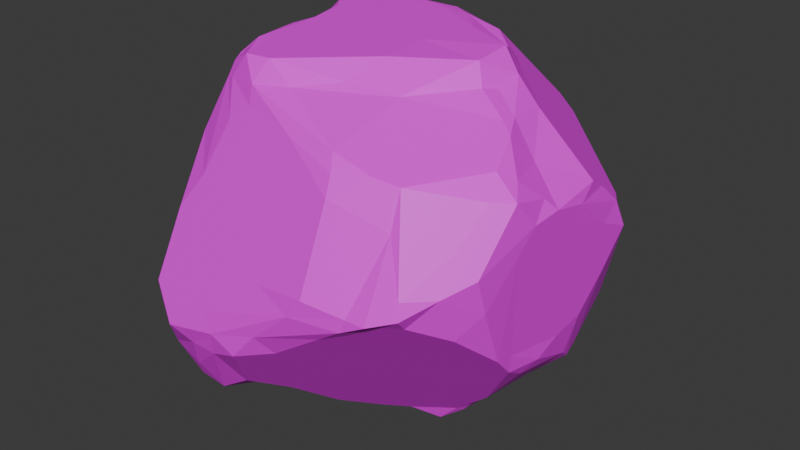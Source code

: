 # Source: SM_Env_Rock_04.blend  (saved by Blender 4.5.88; exported with 4.5.12 LTS)
import bpy
from mathutils import Matrix  # noqa: F401  (used for matrix-valued properties, if any)

bpy.ops.wm.read_factory_settings(use_empty=True)
scene = bpy.context.scene
scene.name = 'Scene'

# ---- collections
col_sm_env_rock_04 = bpy.data.collections.new('SM_Env_Rock_04'); scene.collection.children.link(col_sm_env_rock_04)

# ---- images (referenced by path relative to the original .blend; pixels are not part of the script)
import os
ASSET_DIR = os.environ.get("B2B_ASSET_DIR", "")  # directory of the original .blend (textures are referenced by path, not embedded)
HERE = os.path.dirname(os.path.abspath(__file__))  # packed textures are extracted next to this script under _unpacked/

def load_image(name, relpath, width, height, colorspace="sRGB"):
    """Load a texture the original file referenced (path relative to the .blend, or extracted next to this script)."""
    p = next((c for c in (os.path.join(HERE, relpath), os.path.join(ASSET_DIR, relpath)) if relpath and os.path.exists(c)), "")
    if p:
        img = bpy.data.images.load(p, check_existing=True)
        img.name = name
    else:  # same state as the original file: an image datablock whose file is absent (Cycles renders it pink)
        img = bpy.data.images.new(name, width, height)
        img.source = "FILE"
        img.filepath = "//" + (relpath or name)
    img.colorspace_settings.name = colorspace
    return img
img_file273 = load_image('file273', 'PolygonNatureBiomes_Texture_01_Justin.psd', 1024, 1024, 'sRGB')

# ---- materials (node trees are filled in below, after node groups)
mat_nature16 = bpy.data.materials.new('Nature16')
mat_nature16.diffuse_color = (1.0, 1.0, 1.0, 1.0)
mat_nature16.roughness = 0.5528

# ---- material node trees
mat_nature16.use_nodes = True; mat_nature16.node_tree.nodes.clear()
_N = mat_nature16.node_tree.nodes; _L = mat_nature16.node_tree.links
n0 = _N.new('ShaderNodeBsdfPrincipled'); n0.name = 'Principled BSDF'; n0.location = (-200, 100)
n0.inputs[2].default_value = 0.5528
n0.inputs[27].default_value = (0.0, 0.0, 0.0, 1.0)
n0.inputs[28].default_value = 1.0
n1 = _N.new('ShaderNodeOutputMaterial'); n1.name = 'Material Output'; n1.location = (200, 100)
n2 = _N.new('ShaderNodeNormalMap'); n2.name = 'Normal Map'; n2.location = (-600, -600)
n2.label = 'Normal/Map'
n3 = _N.new('ShaderNodeTexImage'); n3.name = 'Image Texture'; n3.location = (-600, 300)
n3.image = img_file273
_L.new(n0.outputs[0], n1.inputs[0])
_L.new(n2.outputs[0], n0.inputs[5])
_L.new(n3.outputs[0], n0.inputs[0])
n1.is_active_output = True

# ---- world
world_world = bpy.data.worlds.new('World'); scene.world = world_world
world_world.use_nodes = True; world_world.node_tree.nodes.clear()
_N = world_world.node_tree.nodes; _L = world_world.node_tree.links
n0 = _N.new('ShaderNodeOutputWorld'); n0.name = 'World Output'; n0.location = (200, 100)
n1 = _N.new('ShaderNodeBackground'); n1.name = 'Background'; n1.location = (-200, 100)
n1.inputs[0].default_value = (0.05088, 0.05088, 0.05088, 1.0)
_L.new(n1.outputs[0], n0.inputs[0])
n0.is_active_output = True
world_world.color = (0.05088, 0.05088, 0.05088)
world_world.sun_shadow_jitter_overblur = 0.0

# ---- meshes
me_mesh = bpy.data.meshes.new('Mesh')
me_mesh.from_pydata([(95.28, -54.67, 43.02), (4.506, 188.3, -117.5), (151.8, 194.6, 42.49), (-92.83, 223.7, -80.81), (-75.75, 231.1, 127.0), (64.32, 115.5, 202.6), (-87.34, 252.5, 21.34), (-42.33, 252.8, -78.98), (47.94, 250.2, -56.15), (117.0, 172.4, -74.28), (-11.86, 32.25, -117.6), (80.61, 30.28, -126.9), (-42.54, -18.21, -100.0), (24.32, -54.67, -51.06), (138.7, 15.64, -100.4), (41.54, -52.82, 82.6), (-145.8, -4.336, 43.25), (145.9, -5.076, 11.09), (177.6, 101.6, -17.0), (-122.7, 117.9, -70.69), (-123.8, 214.2, -66.37), (-93.71, 250.8, 40.99), (-98.39, -15.1, 175.1), (-60.37, 29.38, 202.9), (14.52, 65.59, 205.0), (-105.7, 181.4, 134.2), (63.29, 202.0, 165.6), (88.65, 257.4, -6.708), (154.8, 159.5, 141.6), (-36.36, 89.05, -109.6), (55.42, -42.69, -44.09), (68.62, 180.3, -124.1), (-76.35, -45.85, -57.81), (12.26, -21.6, -112.2), (133.1, 63.53, -108.1), (144.3, -1.861, -42.87), (130.3, -24.33, 2.716), (39.65, -60.66, -13.62), (77.54, -66.05, 52.03), (-10.71, -57.32, 23.95), (62.79, -33.36, 87.2), (-100.2, -31.47, 11.32), (-137.6, 8.862, -48.5), (117.6, -8.288, 74.51), (100.9, -25.66, 68.86), (171.1, 129.5, -55.28), (180.2, 114.4, -51.87), (169.1, 53.83, 85.86), (-106.5, 109.4, -90.75), (-136.8, 33.81, -45.28), (-125.3, 45.43, -63.86), (-127.2, 33.28, 146.5), (-84.93, 229.0, 122.9), (-134.8, 52.57, 60.95), (-122.3, 180.1, 1.517), (-118.3, 153.9, -80.43), (-130.8, 213.3, -50.18), (172.2, 142.2, 136.9), (-117.9, -5.161, 151.4), (-128.3, -15.7, 81.53), (-124.8, 35.22, 175.7), (-117.8, 38.4, 185.2), (-82.76, 39.34, 207.2), (-40.52, 66.96, 203.6), (-36.05, 28.41, 202.4), (15.41, 108.4, 196.9), (72.16, 82.09, 193.6), (61.57, 46.86, 166.4), (139.8, 118.6, 184.3), (-119.3, 87.33, 142.4), (113.4, 200.0, 149.2), (101.1, 238.0, 40.13), (-38.42, 252.7, 121.9), (138.0, 132.7, 181.3), (130.6, 222.9, 39.6), (39.52, 256.4, -30.87), (92.42, 230.2, -27.44), (106.2, 239.6, 0.07666), (-12.24, 253.2, -77.99), (-18.21, 229.3, -85.5), (158.7, 178.7, -13.72), (78.99, 57.3, -140.6), (169.1, 138.7, -54.43), (12.91, 66.38, -123.1), (-102.3, 169.0, -89.79), (11.42, -46.78, 109.0), (-138.6, 14.49, 77.97), (180.0, 128.4, -19.59), (176.8, 124.1, 43.08), (-2.873, -67.97, -56.2), (17.45, -43.44, -92.28), (-110.8, -34.82, -52.12), (-69.32, -18.68, -83.12), (18.7, -38.4, -105.0), (-2.627, -30.81, -101.6), (-96.11, 60.61, -94.84), (-24.59, -4.37, -115.4), (-62.56, 5.975, -105.1), (156.9, 3.92, -28.22), (116.4, 38.55, -115.6), (54.05, -27.43, -89.5), (119.2, 60.75, -121.0), (95.48, -17.31, -63.5), (19.27, -67.3, 15.44), (31.03, -58.19, -32.12), (81.78, -47.69, 5.169), (78.41, -59.0, 33.02), (62.59, -69.24, 41.32), (28.03, -68.45, 36.86), (57.81, -65.04, 22.96), (37.07, -59.12, 74.37), (10.2, -60.25, 57.05), (44.47, -29.32, 103.6), (93.86, -50.02, 49.82), (59.49, -53.32, 69.94), (-10.94, -61.42, -16.47), (-141.6, -21.02, -8.93), (-133.0, -19.46, 31.29), (-145.5, -5.619, 11.58), (-144.8, 0.3025, -15.5), (-141.9, -10.24, 60.6), (-38.14, -38.9, 121.7), (-68.26, -30.07, 118.8), (-22.1, -47.63, 84.28), (-121.5, -20.74, 52.63), (-94.08, -26.59, 76.6), (151.8, 34.94, 93.48), (154.7, 19.21, 76.13), (159.0, 46.24, 99.64), (115.3, -30.46, 42.27), (165.3, 13.09, 2.792), (127.9, -20.05, 56.01), (170.7, 33.31, 50.57), (167.9, 38.52, 86.08), (164.8, 25.12, 64.82), (131.1, 30.25, 102.9), (67.21, -8.265, 108.7), (80.31, 20.69, 128.1), (134.9, -15.43, -16.55), (161.0, 2.031, -10.18), (172.7, 49.61, -5.001), (176.9, 170.5, -1.839), (177.4, 118.3, 19.05), (128.0, 74.91, -116.0), (174.5, 159.5, -19.59), (176.7, 139.4, -41.77), (176.7, 82.8, -31.27), (179.4, 148.6, 31.59), (158.4, 91.33, 144.1), (-128.4, 172.2, -37.3), (-134.4, 76.66, -47.99), (-148.1, 27.96, -15.46), (-86.51, 91.93, -96.46), (-121.3, 96.0, -74.52), (-131.3, 44.13, -56.82), (-143.2, 12.31, -41.07), (-137.4, 18.09, -54.0), (-109.6, 192.7, 88.67), (-133.1, -7.166, 104.1), (-84.36, 252.4, 89.04), (-85.77, 244.0, 107.7), (-104.3, 231.4, 82.9), (-82.08, 240.9, 117.7), (-115.5, 170.0, -82.77), (-113.9, 207.2, -74.39), (-114.9, 228.1, 1.62), (137.8, 108.1, 174.5), (172.1, 111.1, 126.8), (157.5, 132.2, 160.8), (178.6, 164.1, 78.42), (176.4, 145.7, 94.76), (-124.3, 19.48, 172.2), (-31.46, 51.08, 207.6), (-32.85, -11.61, 173.4), (-7.845, 39.91, 206.8), (-69.69, -0.4971, 191.6), (118.0, 68.04, 148.8), (93.16, 69.16, 166.8), (97.09, 93.04, 187.4), (100.3, 110.1, 194.6), (-6.815, 7.671, 174.6), (-100.8, 6.816, 187.3), (-79.45, -20.31, 180.4), (98.76, 37.33, 131.8), (26.62, 50.81, 194.0), (124.1, 109.8, 185.4), (119.2, 111.5, 195.8), (94.85, 97.71, 195.6), (115.6, 170.3, 162.8), (-111.6, 63.98, 192.2), (-119.3, 65.19, 179.8), (-81.24, 156.7, 160.3), (-103.0, 125.5, 169.0), (-114.2, 96.05, 165.4), (-4.2, 161.8, 171.9), (-41.9, 219.2, 142.1), (11.62, 213.0, 154.1), (56.96, 213.9, 155.8), (-44.6, 234.6, 135.7), (142.1, 217.5, 61.14), (153.9, 204.6, 93.83), (92.81, 204.0, 155.5), (-12.69, 236.5, 126.0), (31.39, 255.1, 67.41), (127.0, 218.1, 73.77), (58.66, 234.1, 85.12), (-51.87, 253.2, 38.5), (-62.19, 252.0, 123.3), (174.8, 187.5, 97.42), (160.7, 189.2, 111.2), (89.55, 254.6, 28.87), (25.33, 255.5, 18.79), (75.91, 246.7, -30.31), (129.7, 220.2, 5.739), (118.6, 219.9, -8.452), (-95.94, 252.7, -15.83), (-85.4, 252.1, 63.89), (-61.46, 254.2, -76.39), (-111.2, 252.5, -37.87), (-59.52, 253.8, -29.4), (-23.44, 255.2, -68.92), (-68.06, 231.7, -86.05), (5.991, 235.2, -83.85), (19.71, 249.4, -70.3), (73.99, 234.3, -44.96), (28.68, 240.6, -75.6), (151.4, 161.4, -46.02), (-48.64, 59.3, -107.3), (-12.81, 155.3, -113.9), (-25.14, 136.4, -111.2), (47.26, 21.09, -126.7), (56.43, 167.6, -131.6), (81.94, 166.4, -126.1), (89.2, 96.31, -130.0), (42.09, -23.64, -116.2), (-86.21, 206.2, -90.87), (-62.5, 178.1, -100.3), (-44.94, 224.5, -89.0), (-51.73, 113.0, -104.9), (-84.3, 153.7, -95.29), (-67.12, -27.95, 142.6), (-58.13, -27.17, 176.6), (51.29, 98.06, 204.3), (-63.39, 202.7, 144.9), (66.2, 186.4, 174.5), (128.5, 224.0, 52.07), (164.4, 196.4, 82.77), (12.09, 254.7, -61.98), (41.69, 179.7, -127.4), (-71.05, 81.13, -100.8), (15.81, 17.33, -125.3), (18.48, 153.6, -122.1), (0.8984, -10.67, -117.4), (-15.5, -13.39, -113.3), (69.4, 16.95, -124.4), (101.5, -38.92, 6.216), (-8.29, -22.04, 146.5), (46.61, -68.93, 19.23), (-17.25, -46.23, 105.6), (180.6, 159.6, 18.43), (170.9, 42.75, 24.49), (180.1, 166.9, 51.12), (139.6, 81.52, 147.3), (169.1, 57.67, 103.9), (-109.8, 0.8573, -64.62), (-124.1, 186.7, -21.23), (174.1, 177.9, 61.38), (105.6, 235.4, 26.05), (35.82, 234.9, 99.05), (19.0, 240.7, 99.53), (-120.8, 227.5, -57.18)], [], [(173, 241, 121), (121, 241, 240), (241, 182, 240), (182, 22, 240), (240, 22, 59), (240, 59, 122), (58, 59, 22), (158, 59, 58), (190, 61, 189), (190, 60, 61), (69, 51, 190), (51, 60, 190), (171, 61, 60), (171, 60, 51), (62, 172, 63), (62, 23, 172), (173, 64, 241), (241, 64, 175), (174, 172, 64), (64, 172, 23), (64, 23, 175), (5, 65, 242), (65, 63, 242), (242, 63, 172), (24, 172, 174), (176, 178, 177), (178, 66, 177), (178, 187, 66), (66, 24, 184), (66, 184, 67), (177, 66, 67), (5, 242, 179), (172, 24, 242), (242, 24, 187), (187, 24, 66), (179, 242, 187), (173, 180, 174), (180, 184, 174), (173, 174, 64), (174, 184, 24), (158, 58, 171), (58, 22, 181), (171, 58, 181), (171, 181, 61), (241, 175, 182), (182, 175, 181), (175, 23, 181), (182, 181, 22), (189, 61, 62), (62, 61, 181), (62, 181, 23), (176, 177, 183), (183, 177, 67), (183, 67, 137), (173, 256, 180), (184, 256, 67), (180, 256, 184), (137, 67, 256), (176, 262, 178), (178, 262, 185), (166, 185, 262), (166, 68, 185), (68, 186, 185), (187, 185, 186), (178, 185, 187), (168, 73, 68), (73, 188, 186), (73, 186, 68), (179, 188, 5), (187, 186, 179), (179, 186, 188), (62, 192, 189), (191, 192, 62), (192, 190, 189), (4, 52, 243), (243, 52, 191), (194, 243, 191), (52, 25, 191), (191, 25, 192), (190, 193, 69), (190, 192, 193), (193, 192, 25), (193, 25, 69), (62, 63, 191), (191, 63, 194), (244, 194, 5), (5, 194, 65), (65, 194, 63), (4, 243, 195), (195, 243, 194), (195, 194, 196), (244, 26, 196), (194, 244, 196), (202, 198, 197), (198, 196, 197), (197, 196, 26), (4, 195, 198), (195, 196, 198), (5, 188, 244), (244, 188, 201), (188, 70, 201), (244, 201, 26), (199, 204, 200), (204, 205, 201), (200, 204, 70), (70, 204, 201), (197, 26, 201), (201, 205, 197), (197, 205, 268), (197, 268, 202), (72, 269, 203), (2, 74, 199), (199, 74, 245), (74, 71, 245), (245, 71, 205), (245, 205, 204), (199, 245, 204), (206, 72, 203), (206, 207, 72), (4, 198, 207), (207, 198, 72), (198, 202, 72), (188, 73, 70), (70, 73, 28), (168, 28, 73), (2, 199, 246), (199, 200, 246), (246, 200, 208), (208, 200, 209), (200, 70, 209), (209, 70, 28), (208, 209, 28), (2, 213, 74), (71, 267, 210), (210, 27, 211), (71, 210, 205), (203, 210, 211), (203, 211, 206), (220, 75, 247), (75, 212, 247), (247, 212, 8), (220, 211, 75), (224, 8, 212), (224, 212, 76), (212, 77, 76), (75, 211, 27), (75, 27, 212), (212, 27, 77), (213, 214, 77), (214, 76, 77), (213, 77, 74), (267, 77, 210), (77, 27, 210), (215, 165, 6), (215, 6, 219), (206, 219, 216), (219, 6, 216), (220, 219, 211), (211, 219, 206), (217, 218, 219), (215, 219, 218), (78, 220, 247), (3, 217, 221), (217, 219, 220), (7, 217, 220), (221, 217, 7), (221, 7, 78), (220, 78, 7), (237, 78, 79), (79, 78, 222), (221, 78, 237), (222, 78, 223), (247, 223, 78), (8, 223, 247), (9, 8, 224), (1, 79, 248), (79, 222, 248), (222, 223, 225), (223, 8, 225), (2, 141, 213), (141, 80, 213), (214, 213, 80), (80, 226, 214), (143, 232, 82), (82, 9, 226), (76, 214, 226), (76, 226, 9), (82, 232, 9), (248, 222, 31), (222, 225, 31), (225, 8, 31), (76, 9, 224), (249, 238, 29), (249, 29, 227), (227, 29, 10), (1, 251, 228), (228, 251, 229), (251, 81, 229), (238, 229, 29), (234, 252, 230), (230, 252, 250), (252, 96, 250), (250, 96, 10), (250, 10, 83), (83, 10, 29), (83, 29, 229), (81, 250, 83), (83, 229, 81), (1, 248, 251), (251, 248, 231), (251, 231, 81), (101, 233, 143), (143, 233, 232), (11, 81, 101), (101, 81, 233), (81, 231, 233), (233, 231, 232), (230, 250, 81), (234, 230, 254), (254, 230, 11), (11, 230, 81), (3, 221, 235), (221, 236, 235), (237, 236, 221), (235, 236, 84), (236, 239, 84), (1, 228, 79), (79, 228, 237), (238, 236, 229), (229, 236, 228), (228, 236, 237), (152, 48, 238), (249, 152, 238), (48, 239, 238), (238, 239, 236), (232, 31, 9), (9, 31, 8), (248, 31, 231), (31, 232, 231), (103, 115, 89), (115, 32, 89), (89, 32, 90), (13, 89, 90), (91, 264, 92), (264, 12, 92), (92, 90, 32), (234, 93, 33), (93, 90, 94), (93, 94, 33), (33, 94, 12), (94, 90, 92), (94, 92, 12), (249, 227, 95), (10, 97, 227), (227, 97, 95), (234, 33, 252), (252, 33, 253), (252, 253, 96), (33, 12, 253), (253, 12, 96), (96, 12, 97), (10, 96, 97), (264, 97, 12), (234, 254, 14), (234, 14, 100), (11, 99, 254), (254, 99, 14), (143, 34, 101), (101, 34, 99), (34, 14, 99), (11, 101, 99), (0, 255, 36), (255, 35, 138), (36, 255, 138), (30, 100, 102), (100, 14, 102), (14, 98, 35), (98, 138, 35), (35, 105, 102), (35, 102, 14), (103, 89, 104), (103, 104, 257), (257, 104, 37), (13, 104, 89), (257, 37, 109), (30, 105, 37), (234, 100, 93), (93, 100, 90), (102, 105, 30), (100, 30, 104), (104, 30, 37), (90, 100, 13), (13, 100, 104), (0, 106, 255), (255, 106, 105), (35, 255, 105), (105, 109, 37), (0, 38, 106), (15, 110, 114), (114, 110, 107), (114, 107, 38), (107, 110, 108), (105, 106, 109), (106, 38, 109), (109, 38, 107), (173, 121, 256), (256, 121, 85), (258, 123, 110), (121, 258, 85), (85, 258, 110), (85, 110, 15), (257, 108, 103), (103, 108, 111), (103, 111, 39), (109, 107, 257), (257, 107, 108), (108, 110, 111), (111, 110, 123), (85, 112, 137), (137, 112, 136), (136, 112, 40), (136, 40, 44), (15, 112, 85), (256, 85, 137), (0, 113, 38), (44, 40, 114), (113, 44, 114), (114, 40, 112), (38, 113, 114), (15, 114, 112), (124, 117, 41), (91, 32, 41), (92, 32, 91), (103, 39, 115), (115, 39, 41), (115, 41, 32), (264, 91, 42), (42, 91, 119), (119, 91, 116), (42, 119, 155), (124, 120, 117), (117, 120, 118), (120, 16, 118), (117, 118, 116), (116, 118, 119), (41, 117, 116), (41, 116, 91), (155, 119, 118), (16, 120, 86), (124, 59, 120), (158, 120, 59), (240, 122, 123), (240, 123, 121), (121, 123, 258), (124, 125, 59), (39, 124, 41), (124, 123, 125), (125, 123, 122), (125, 122, 59), (39, 111, 123), (39, 123, 124), (176, 183, 128), (183, 135, 126), (128, 183, 126), (135, 43, 126), (126, 43, 127), (128, 126, 133), (133, 126, 127), (129, 130, 131), (129, 17, 130), (131, 127, 43), (132, 134, 130), (133, 134, 132), (133, 127, 134), (134, 127, 131), (134, 131, 130), (135, 137, 43), (183, 137, 135), (136, 43, 137), (136, 44, 43), (0, 129, 113), (113, 129, 131), (113, 131, 44), (131, 43, 44), (98, 139, 138), (139, 17, 36), (130, 17, 139), (0, 36, 129), (129, 36, 17), (146, 18, 140), (139, 98, 140), (98, 146, 140), (2, 261, 141), (141, 261, 259), (261, 147, 259), (259, 147, 87), (147, 142, 87), (87, 142, 18), (142, 260, 18), (130, 140, 260), (139, 140, 130), (140, 18, 260), (143, 45, 34), (82, 45, 143), (45, 46, 34), (46, 14, 34), (141, 259, 144), (144, 259, 145), (80, 141, 144), (87, 18, 46), (259, 87, 145), (145, 87, 46), (145, 46, 45), (80, 144, 226), (226, 144, 82), (144, 145, 82), (82, 145, 45), (146, 98, 14), (146, 14, 46), (146, 46, 18), (130, 260, 132), (260, 142, 88), (47, 132, 260), (260, 88, 47), (2, 266, 261), (266, 169, 261), (261, 169, 147), (147, 169, 88), (169, 170, 88), (147, 88, 142), (176, 128, 262), (262, 128, 148), (148, 128, 263), (133, 47, 263), (263, 47, 170), (170, 47, 88), (148, 263, 167), (167, 263, 170), (149, 19, 150), (249, 95, 152), (152, 153, 48), (95, 50, 152), (152, 50, 153), (154, 19, 153), (153, 55, 48), (153, 19, 55), (151, 150, 49), (150, 154, 49), (151, 149, 150), (150, 19, 154), (154, 153, 50), (118, 16, 155), (154, 155, 49), (156, 155, 154), (155, 151, 49), (151, 155, 16), (264, 42, 156), (156, 42, 155), (156, 50, 264), (264, 50, 95), (264, 95, 97), (154, 50, 156), (265, 149, 54), (54, 149, 53), (54, 53, 157), (151, 53, 149), (151, 16, 53), (86, 53, 16), (69, 53, 86), (171, 51, 158), (51, 86, 158), (158, 86, 120), (69, 86, 51), (69, 25, 53), (53, 25, 157), (52, 160, 25), (157, 25, 161), (206, 216, 207), (161, 25, 160), (161, 160, 159), (4, 207, 162), (207, 159, 162), (4, 162, 52), (159, 207, 216), (162, 160, 52), (159, 160, 162), (48, 55, 84), (84, 55, 163), (239, 48, 84), (265, 56, 149), (56, 20, 55), (56, 55, 149), (149, 55, 19), (3, 235, 164), (235, 84, 164), (164, 84, 163), (164, 163, 20), (163, 55, 20), (165, 218, 56), (3, 164, 20), (3, 20, 217), (217, 20, 270), (217, 270, 218), (161, 165, 157), (21, 165, 161), (216, 21, 159), (159, 21, 161), (265, 54, 165), (54, 157, 165), (216, 6, 21), (21, 6, 165), (218, 165, 215), (56, 265, 165), (262, 148, 166), (167, 57, 168), (148, 167, 168), (166, 148, 168), (68, 166, 168), (2, 246, 266), (246, 208, 266), (266, 208, 169), (169, 208, 57), (170, 57, 167), (169, 57, 170), (168, 57, 28), (28, 57, 208), (71, 74, 267), (74, 77, 267), (269, 205, 203), (202, 269, 72), (202, 268, 269), (268, 205, 269), (205, 210, 203), (133, 263, 128), (133, 132, 47), (139, 36, 138), (270, 20, 56), (218, 270, 56)])
me_mesh.polygons.foreach_set('use_smooth', [True] * 538)
_k = set([(0, 36), (0, 38), (0, 106), (0, 113), (0, 129), (0, 255), (1, 79), (1, 228), (1, 248), (1, 251), (2, 74), (2, 141), (2, 199), (2, 213), (2, 246), (2, 261), (2, 266), (3, 20), (3, 164), (3, 217), (3, 221), (3, 235), (4, 52), (4, 162), (4, 195), (4, 198), (4, 207), (4, 243), (5, 65), (5, 179), (5, 188), (5, 194), (5, 242), (5, 244), (6, 21), (6, 165), (6, 215), (6, 216), (6, 219), (7, 78), (7, 217), (7, 220), (7, 221), (8, 9), (8, 31), (8, 212), (8, 223), (8, 224), (8, 225), (8, 247), (9, 31), (9, 76), (9, 82), (9, 224), (9, 226), (9, 232), (10, 29), (10, 83), (10, 96), (10, 97), (10, 227), (10, 250), (11, 81), (11, 99), (11, 101), (11, 230), (11, 254), (12, 33), (12, 92), (12, 94), (12, 96), (12, 97), (12, 253), (12, 264), (13, 89), (13, 90), (13, 100), (13, 104), (14, 34), (14, 35), (14, 46), (14, 98), (14, 99), (14, 100), (14, 102), (14, 146), (14, 234), (14, 254), (15, 85), (15, 110), (15, 112), (15, 114), (16, 53), (16, 86), (16, 118), (16, 120), (16, 151), (16, 155), (17, 36), (17, 129), (17, 130), (17, 139), (18, 46), (18, 87), (18, 140), (18, 142), (18, 146), (18, 260), (19, 55), (19, 149), (19, 150), (19, 153), (19, 154), (20, 55), (20, 56), (20, 163), (20, 164), (20, 217), (20, 270), (21, 159), (21, 161), (21, 165), (21, 216), (22, 58), (22, 59), (22, 181), (22, 182), (22, 240), (23, 62), (23, 64), (23, 172), (23, 175), (23, 181), (24, 66), (24, 172), (24, 174), (24, 184), (24, 187), (24, 242), (25, 52), (25, 53), (25, 69), (25, 157), (25, 160), (25, 161), (25, 191), (25, 192), (25, 193), (26, 196), (26, 197), (26, 201), (26, 244), (27, 75), (27, 77), (27, 210), (27, 211), (27, 212), (28, 57), (28, 70), (28, 73), (28, 168), (28, 208), (28, 209), (29, 83), (29, 227), (29, 229), (29, 238), (29, 249), (30, 37), (30, 100), (30, 102), (30, 104), (30, 105), (31, 222), (31, 225), (31, 231), (31, 232), (31, 248), (32, 41), (32, 89), (32, 90), (32, 91), (32, 92), (32, 115), (33, 93), (33, 94), (33, 234), (33, 252), (33, 253), (34, 45), (34, 46), (34, 99), (34, 101), (34, 143), (35, 98), (35, 102), (35, 105), (35, 138), (35, 255), (36, 129), (36, 138), (36, 139), (36, 255), (37, 104), (37, 105), (37, 109), (37, 257), (38, 106), (38, 107), (38, 109), (38, 113), (38, 114), (39, 41), (39, 103), (39, 111), (39, 115), (39, 123), (39, 124), (40, 44), (40, 112), (40, 114), (40, 136), (41, 91), (41, 115), (41, 116), (41, 117), (41, 124), (42, 91), (42, 119), (42, 155), (42, 156), (42, 264), (43, 44), (43, 126), (43, 127), (43, 131), (43, 135), (43, 136), (43, 137), (44, 113), (44, 114), (44, 131), (44, 136), (45, 46), (45, 82), (45, 143), (45, 145), (46, 87), (46, 145), (46, 146), (47, 88), (47, 132), (47, 133), (47, 170), (47, 260), (47, 263), (48, 55), (48, 84), (48, 152), (48, 153), (48, 238), (48, 239), (49, 150), (49, 151), (49, 154), (49, 155), (50, 95), (50, 152), (50, 153), (50, 154), (50, 156), (50, 264), (51, 60), (51, 69), (51, 86), (51, 158), (51, 171), (51, 190), (52, 160), (52, 162), (52, 191), (52, 243), (53, 54), (53, 69), (53, 86), (53, 149), (53, 151), (53, 157), (54, 149), (54, 157), (54, 165), (54, 265), (55, 56), (55, 84), (55, 149), (55, 153), (55, 163), (56, 149), (56, 165), (56, 218), (56, 265), (56, 270), (57, 167), (57, 168), (57, 169), (57, 170), (57, 208), (58, 59), (58, 158), (58, 171), (58, 181), (59, 120), (59, 122), (59, 124), (59, 125), (59, 158), (59, 240), (60, 61), (60, 171), (60, 190), (61, 62), (61, 171), (61, 181), (61, 189), (61, 190), (62, 63), (62, 172), (62, 181), (62, 189), (62, 191), (62, 192), (63, 65), (63, 172), (63, 191), (63, 194), (63, 242), (64, 172), (64, 173), (64, 174), (64, 175), (64, 241), (65, 194), (65, 242), (66, 67), (66, 177), (66, 178), (66, 184), (66, 187), (67, 137), (67, 177), (67, 183), (67, 184), (67, 256), (68, 73), (68, 166), (68, 168), (68, 185), (68, 186), (69, 86), (69, 190), (69, 193), (70, 73), (70, 188), (70, 200), (70, 201), (70, 204), (70, 209), (71, 74), (71, 205), (71, 210), (71, 245), (71, 267), (72, 198), (72, 202), (72, 203), (72, 206), (72, 207), (72, 269), (73, 168), (73, 186), (73, 188), (74, 77), (74, 199), (74, 213), (74, 245), (74, 267), (75, 211), (75, 212), (75, 220), (75, 247), (76, 77), (76, 212), (76, 214), (76, 224), (76, 226), (77, 210), (77, 212), (77, 213), (77, 214), (77, 267), (78, 79), (78, 220), (78, 221), (78, 222), (78, 223), (78, 237), (78, 247), (79, 222), (79, 228), (79, 237), (79, 248), (80, 141), (80, 144), (80, 213), (80, 214), (80, 226), (81, 83), (81, 101), (81, 229), (81, 230), (81, 231), (81, 233), (81, 250), (81, 251), (82, 143), (82, 144), (82, 145), (82, 226), (82, 232), (83, 229), (83, 250), (84, 163), (84, 164), (84, 235), (84, 236), (84, 239), (85, 110), (85, 112), (85, 121), (85, 137), (85, 256), (85, 258), (86, 120), (86, 158), (87, 142), (87, 145), (87, 147), (87, 259), (88, 142), (88, 147), (88, 169), (88, 170), (88, 260), (89, 90), (89, 103), (89, 104), (89, 115), (90, 92), (90, 93), (90, 94), (90, 100), (91, 92), (91, 116), (91, 119), (91, 264), (92, 94), (92, 264), (93, 94), (93, 100), (93, 234), (95, 97), (95, 152), (95, 227), (95, 249), (95, 264), (96, 97), (96, 250), (96, 252), (96, 253), (97, 227), (97, 264), (98, 138), (98, 139), (98, 140), (98, 146), (99, 101), (99, 254), (100, 102), (100, 104), (100, 234), (101, 143), (101, 233), (102, 105), (103, 104), (103, 108), (103, 111), (103, 115), (103, 257), (104, 257), (105, 106), (105, 109), (105, 255), (106, 109), (106, 255), (107, 108), (107, 109), (107, 110), (107, 114), (107, 257), (108, 110), (108, 111), (108, 257), (109, 257), (110, 111), (110, 114), (110, 123), (110, 258), (111, 123), (112, 114), (112, 136), (112, 137), (113, 114), (113, 129), (113, 131), (116, 117), (116, 118), (116, 119), (117, 118), (117, 120), (117, 124), (118, 119), (118, 120), (118, 155), (119, 155), (120, 124), (120, 158), (121, 123), (121, 173), (121, 240), (121, 241), (121, 256), (121, 258), (122, 123), (122, 125), (122, 240), (123, 124), (123, 125), (123, 240), (123, 258), (124, 125), (126, 127), (126, 128), (126, 133), (126, 135), (126, 183), (127, 131), (127, 133), (127, 134), (128, 133), (128, 148), (128, 176), (128, 183), (128, 262), (128, 263), (129, 130), (129, 131), (130, 131), (130, 132), (130, 134), (130, 139), (130, 140), (130, 260), (131, 134), (132, 133), (132, 134), (132, 260), (133, 134), (133, 263), (135, 137), (135, 183), (136, 137), (137, 183), (137, 256), (138, 139), (138, 255), (139, 140), (140, 146), (140, 260), (141, 144), (141, 213), (141, 259), (141, 261), (142, 147), (142, 260), (143, 232), (143, 233), (144, 145), (144, 226), (144, 259), (145, 259), (147, 169), (147, 259), (147, 261), (148, 166), (148, 167), (148, 168), (148, 262), (148, 263), (149, 150), (149, 151), (149, 265), (150, 151), (150, 154), (151, 155), (152, 153), (152, 238), (152, 249), (153, 154), (154, 155), (154, 156), (155, 156), (156, 264), (157, 161), (157, 165), (158, 171), (159, 160), (159, 161), (159, 162), (159, 207), (159, 216), (160, 161), (160, 162), (161, 165), (162, 207), (163, 164), (164, 235), (165, 215), (165, 218), (165, 265), (166, 168), (166, 185), (166, 262), (167, 168), (167, 170), (167, 263), (169, 170), (169, 208), (169, 261), (169, 266), (170, 263), (171, 181), (172, 174), (172, 242), (173, 174), (173, 180), (173, 241), (173, 256), (174, 180), (174, 184), (175, 181), (175, 182), (175, 241), (176, 177), (176, 178), (176, 183), (176, 262), (177, 178), (177, 183), (178, 185), (178, 187), (178, 262), (179, 186), (179, 187), (179, 188), (179, 242), (180, 184), (180, 256), (181, 182), (182, 240), (182, 241), (184, 256), (185, 186), (185, 187), (185, 262), (186, 187), (186, 188), (187, 242), (188, 201), (188, 244), (189, 190), (189, 192), (190, 192), (190, 193), (191, 192), (191, 194), (191, 243), (192, 193), (194, 195), (194, 196), (194, 243), (194, 244), (195, 196), (195, 198), (195, 243), (196, 197), (196, 198), (196, 244), (197, 198), (197, 201), (197, 202), (197, 205), (197, 268), (198, 202), (198, 207), (199, 200), (199, 204), (199, 245), (199, 246), (200, 204), (200, 208), (200, 209), (200, 246), (201, 204), (201, 205), (201, 244), (202, 268), (202, 269), (203, 205), (203, 206), (203, 210), (203, 211), (203, 269), (204, 205), (204, 245), (205, 210), (205, 245), (205, 268), (205, 269), (206, 207), (206, 211), (206, 216), (206, 219), (207, 216), (208, 209), (208, 246), (208, 266), (210, 211), (210, 267), (211, 219), (211, 220), (212, 224), (212, 247), (213, 214), (214, 226), (215, 218), (215, 219), (216, 219), (217, 218), (217, 219), (217, 220), (217, 221), (217, 270), (218, 219), (218, 270), (219, 220), (220, 247), (221, 235), (221, 236), (221, 237), (222, 223), (222, 225), (222, 248), (223, 225), (223, 247), (227, 249), (228, 229), (228, 236), (228, 237), (228, 251), (229, 236), (229, 238), (229, 251), (230, 234), (230, 250), (230, 252), (230, 254), (231, 232), (231, 233), (231, 248), (231, 251), (232, 233), (234, 252), (234, 254), (235, 236), (236, 237), (236, 238), (236, 239), (238, 239), (238, 249), (240, 241), (246, 266), (248, 251), (250, 252), (252, 253), (259, 261), (261, 266), (268, 269)])
me_mesh.attributes.new('sharp_edge', 'BOOLEAN', 'EDGE').data.foreach_set('value', [ (min(e.vertices), max(e.vertices)) in _k for e in me_mesh.edges])
_uv = me_mesh.uv_layers.new(name='map1')
_uv.uv.foreach_set('vector', [0.03768, 0.3312, 0.0377, 0.3312, 0.03775, 0.3312, 0.03775, 0.3312, 0.0377, 0.3312, 0.03775, 0.3313, 0.0377, 0.3312, 0.03772, 0.3313, 0.03775, 0.3313, 0.03772, 0.3313, 0.03775, 0.3313, 0.03775, 0.3313, 0.03775, 0.3313, 0.03775, 0.3313, 0.03793, 0.3314, 0.03775, 0.3313, 0.03793, 0.3314, 0.03779, 0.3313, 0.03781, 0.3314, 0.03793, 0.3314, 0.03775, 0.3313, 0.0379, 0.3314, 0.03793, 0.3314, 0.03781, 0.3314, 0.03786, 0.3313, 0.03781, 0.3313, 0.03783, 0.3313, 0.03786, 0.3313, 0.03783, 0.3313, 0.03781, 0.3313, 0.03796, 0.3313, 0.03789, 0.3314, 0.03786, 0.3313, 0.03789, 0.3314, 0.03783, 0.3313, 0.03786, 0.3313, 0.03782, 0.3313, 0.03781, 0.3313, 0.03783, 0.3313, 0.03782, 0.3313, 0.03783, 0.3313, 0.03789, 0.3314, 0.03775, 0.3312, 0.03771, 0.3311, 0.03775, 0.3311, 0.03775, 0.3312, 0.03772, 0.3312, 0.03771, 0.3311, 0.03768, 0.3312, 0.03769, 0.3311, 0.0377, 0.3312, 0.0377, 0.3312, 0.03769, 0.3311, 0.0377, 0.3312, 0.03769, 0.3311, 0.03771, 0.3311, 0.03769, 0.3311, 0.03769, 0.3311, 0.03771, 0.3311, 0.03772, 0.3312, 0.03769, 0.3311, 0.03772, 0.3312, 0.0377, 0.3312, 0.03773, 0.3309, 0.03776, 0.331, 0.03771, 0.3309, 0.03776, 0.331, 0.03775, 0.3311, 0.03771, 0.3309, 0.03771, 0.3309, 0.03775, 0.3311, 0.03771, 0.3311, 0.03769, 0.331, 0.03771, 0.3311, 0.03769, 0.3311, 0.03766, 0.3308, 0.03767, 0.3308, 0.03765, 0.3308, 0.03767, 0.3308, 0.03767, 0.3309, 0.03765, 0.3308, 0.03767, 0.3308, 0.03768, 0.3308, 0.03767, 0.3309, 0.03767, 0.3309, 0.03769, 0.331, 0.03767, 0.331, 0.03767, 0.3309, 0.03767, 0.331, 0.03764, 0.3309, 0.03765, 0.3308, 0.03767, 0.3309, 0.03764, 0.3309, 0.03773, 0.3309, 0.03771, 0.3309, 0.0377, 0.3308, 0.03771, 0.3311, 0.03769, 0.331, 0.03771, 0.3309, 0.03771, 0.3309, 0.03769, 0.331, 0.03768, 0.3308, 0.03768, 0.3308, 0.03769, 0.331, 0.03767, 0.3309, 0.0377, 0.3308, 0.03771, 0.3309, 0.03768, 0.3308, 0.03768, 0.3312, 0.03766, 0.3311, 0.03769, 0.3311, 0.03766, 0.3311, 0.03767, 0.331, 0.03769, 0.3311, 0.03768, 0.3312, 0.03769, 0.3311, 0.03769, 0.3311, 0.03769, 0.3311, 0.03767, 0.331, 0.03769, 0.331, 0.0379, 0.3314, 0.03781, 0.3314, 0.03782, 0.3313, 0.03781, 0.3314, 0.03775, 0.3313, 0.03775, 0.3313, 0.03782, 0.3313, 0.03781, 0.3314, 0.03775, 0.3313, 0.03782, 0.3313, 0.03775, 0.3313, 0.03781, 0.3313, 0.0377, 0.3312, 0.0377, 0.3312, 0.03772, 0.3313, 0.03772, 0.3313, 0.0377, 0.3312, 0.03775, 0.3313, 0.0377, 0.3312, 0.03772, 0.3312, 0.03775, 0.3313, 0.03772, 0.3313, 0.03775, 0.3313, 0.03775, 0.3313, 0.03783, 0.3313, 0.03781, 0.3313, 0.03775, 0.3312, 0.03775, 0.3312, 0.03781, 0.3313, 0.03775, 0.3313, 0.03775, 0.3312, 0.03775, 0.3313, 0.03772, 0.3312, 0.03766, 0.3308, 0.03765, 0.3308, 0.03764, 0.3308, 0.03764, 0.3308, 0.03765, 0.3308, 0.03764, 0.3309, 0.03764, 0.3308, 0.03764, 0.3309, 0.03764, 0.3309, 0.03768, 0.3312, 0.03769, 0.3311, 0.03766, 0.3311, 0.03767, 0.331, 0.03769, 0.3311, 0.03764, 0.3309, 0.03766, 0.3311, 0.03769, 0.3311, 0.03767, 0.331, 0.03764, 0.3309, 0.03764, 0.3309, 0.03769, 0.3311, 0.03766, 0.3308, 0.03771, 0.3307, 0.03767, 0.3308, 0.03767, 0.3308, 0.03771, 0.3307, 0.03768, 0.3307, 0.0377, 0.3307, 0.03768, 0.3307, 0.03771, 0.3307, 0.0377, 0.3307, 0.03771, 0.3307, 0.03768, 0.3307, 0.03771, 0.3307, 0.03769, 0.3307, 0.03768, 0.3307, 0.03768, 0.3308, 0.03768, 0.3307, 0.03769, 0.3307, 0.03767, 0.3308, 0.03768, 0.3307, 0.03768, 0.3308, 0.03776, 0.3306, 0.03774, 0.3307, 0.03771, 0.3307, 0.03774, 0.3307, 0.03783, 0.3307, 0.03769, 0.3307, 0.03774, 0.3307, 0.03769, 0.3307, 0.03771, 0.3307, 0.0377, 0.3308, 0.03783, 0.3307, 0.03773, 0.3309, 0.03768, 0.3308, 0.03769, 0.3307, 0.0377, 0.3308, 0.0377, 0.3308, 0.03769, 0.3307, 0.03783, 0.3307, 0.03775, 0.3312, 0.03793, 0.3312, 0.03783, 0.3313, 0.03796, 0.3311, 0.03793, 0.3312, 0.03775, 0.3312, 0.03793, 0.3312, 0.03786, 0.3313, 0.03783, 0.3313, 0.03811, 0.331, 0.03812, 0.3311, 0.03803, 0.331, 0.03803, 0.331, 0.03812, 0.3311, 0.03796, 0.3311, 0.03787, 0.331, 0.03803, 0.331, 0.03796, 0.3311, 0.03812, 0.3311, 0.03806, 0.3311, 0.03796, 0.3311, 0.03796, 0.3311, 0.03806, 0.3311, 0.03793, 0.3312, 0.03786, 0.3313, 0.03791, 0.3313, 0.03796, 0.3313, 0.03786, 0.3313, 0.03793, 0.3312, 0.03791, 0.3313, 0.03791, 0.3313, 0.03793, 0.3312, 0.03806, 0.3311, 0.03791, 0.3313, 0.03806, 0.3311, 0.03796, 0.3313, 0.03775, 0.3312, 0.03775, 0.3311, 0.03796, 0.3311, 0.03796, 0.3311, 0.03775, 0.3311, 0.03787, 0.331, 0.03786, 0.3308, 0.03787, 0.331, 0.03773, 0.3309, 0.03773, 0.3309, 0.03787, 0.331, 0.03776, 0.331, 0.03776, 0.331, 0.03787, 0.331, 0.03775, 0.3311, 0.03811, 0.331, 0.03803, 0.331, 0.03804, 0.331, 0.03804, 0.331, 0.03803, 0.331, 0.03787, 0.331, 0.03804, 0.331, 0.03787, 0.331, 0.03798, 0.3308, 0.03786, 0.3308, 0.03792, 0.3308, 0.03798, 0.3308, 0.03787, 0.331, 0.03786, 0.3308, 0.03798, 0.3308, 0.03807, 0.3309, 0.03808, 0.331, 0.03794, 0.3308, 0.03808, 0.331, 0.03798, 0.3308, 0.03794, 0.3308, 0.03794, 0.3308, 0.03798, 0.3308, 0.03792, 0.3308, 0.03811, 0.331, 0.03804, 0.331, 0.03808, 0.331, 0.03804, 0.331, 0.03798, 0.3308, 0.03808, 0.331, 0.03773, 0.3309, 0.03783, 0.3307, 0.03786, 0.3308, 0.03786, 0.3308, 0.03783, 0.3307, 0.0379, 0.3307, 0.03783, 0.3307, 0.0379, 0.3307, 0.0379, 0.3307, 0.03786, 0.3308, 0.0379, 0.3307, 0.03792, 0.3308, 0.03807, 0.3306, 0.03806, 0.3306, 0.03797, 0.3306, 0.03806, 0.3306, 0.03811, 0.3307, 0.0379, 0.3307, 0.03797, 0.3306, 0.03806, 0.3306, 0.0379, 0.3307, 0.0379, 0.3307, 0.03806, 0.3306, 0.0379, 0.3307, 0.03794, 0.3308, 0.03792, 0.3308, 0.0379, 0.3307, 0.0379, 0.3307, 0.03811, 0.3307, 0.03794, 0.3308, 0.03794, 0.3308, 0.03811, 0.3307, 0.03809, 0.3308, 0.03794, 0.3308, 0.03809, 0.3308, 0.03807, 0.3309, 0.03813, 0.3309, 0.03811, 0.3308, 0.0382, 0.3307, 0.03808, 0.3305, 0.03813, 0.3306, 0.03807, 0.3306, 0.03807, 0.3306, 0.03813, 0.3306, 0.0381, 0.3306, 0.03813, 0.3306, 0.03816, 0.3306, 0.0381, 0.3306, 0.0381, 0.3306, 0.03816, 0.3306, 0.03811, 0.3307, 0.0381, 0.3306, 0.03811, 0.3307, 0.03806, 0.3306, 0.03807, 0.3306, 0.0381, 0.3306, 0.03806, 0.3306, 0.03834, 0.3309, 0.03813, 0.3309, 0.0382, 0.3307, 0.03834, 0.3309, 0.03812, 0.331, 0.03813, 0.3309, 0.03811, 0.331, 0.03808, 0.331, 0.03812, 0.331, 0.03812, 0.331, 0.03808, 0.331, 0.03813, 0.3309, 0.03808, 0.331, 0.03807, 0.3309, 0.03813, 0.3309, 0.03783, 0.3307, 0.03774, 0.3307, 0.0379, 0.3307, 0.0379, 0.3307, 0.03774, 0.3307, 0.03783, 0.3306, 0.03776, 0.3306, 0.03783, 0.3306, 0.03774, 0.3307, 0.03808, 0.3305, 0.03807, 0.3306, 0.03798, 0.3305, 0.03807, 0.3306, 0.03797, 0.3306, 0.03798, 0.3305, 0.03798, 0.3305, 0.03797, 0.3306, 0.03794, 0.3306, 0.03794, 0.3306, 0.03797, 0.3306, 0.03792, 0.3306, 0.03797, 0.3306, 0.0379, 0.3307, 0.03792, 0.3306, 0.03792, 0.3306, 0.0379, 0.3307, 0.03783, 0.3306, 0.03794, 0.3306, 0.03792, 0.3306, 0.03783, 0.3306, 0.03808, 0.3305, 0.03821, 0.3305, 0.03813, 0.3306, 0.03816, 0.3306, 0.03817, 0.3306, 0.03821, 0.3306, 0.03821, 0.3306, 0.03829, 0.3306, 0.0383, 0.3307, 0.03816, 0.3306, 0.03821, 0.3306, 0.03811, 0.3307, 0.0382, 0.3307, 0.03821, 0.3306, 0.0383, 0.3307, 0.0382, 0.3307, 0.0383, 0.3307, 0.03834, 0.3309, 0.03851, 0.3309, 0.0384, 0.3307, 0.03848, 0.3308, 0.0384, 0.3307, 0.03836, 0.3306, 0.03848, 0.3308, 0.03848, 0.3308, 0.03836, 0.3306, 0.03844, 0.3307, 0.03851, 0.3309, 0.0383, 0.3307, 0.0384, 0.3307, 0.0384, 0.3306, 0.03844, 0.3307, 0.03836, 0.3306, 0.0384, 0.3306, 0.03836, 0.3306, 0.03834, 0.3306, 0.03836, 0.3306, 0.03825, 0.3306, 0.03834, 0.3306, 0.0384, 0.3307, 0.0383, 0.3307, 0.03829, 0.3306, 0.0384, 0.3307, 0.03829, 0.3306, 0.03836, 0.3306, 0.03836, 0.3306, 0.03829, 0.3306, 0.03825, 0.3306, 0.03821, 0.3305, 0.03826, 0.3306, 0.03825, 0.3306, 0.03826, 0.3306, 0.03834, 0.3306, 0.03825, 0.3306, 0.03821, 0.3305, 0.03825, 0.3306, 0.03813, 0.3306, 0.03817, 0.3306, 0.03825, 0.3306, 0.03821, 0.3306, 0.03825, 0.3306, 0.03829, 0.3306, 0.03821, 0.3306, 0.03845, 0.331, 0.03841, 0.3311, 0.03839, 0.331, 0.03845, 0.331, 0.03839, 0.331, 0.03846, 0.3309, 0.03834, 0.3309, 0.03846, 0.3309, 0.03829, 0.331, 0.03846, 0.3309, 0.03839, 0.331, 0.03829, 0.331, 0.03851, 0.3309, 0.03846, 0.3309, 0.0383, 0.3307, 0.0383, 0.3307, 0.03846, 0.3309, 0.03834, 0.3309, 0.03852, 0.331, 0.03849, 0.3311, 0.03846, 0.3309, 0.03845, 0.331, 0.03846, 0.3309, 0.03849, 0.3311, 0.03851, 0.3308, 0.03851, 0.3309, 0.03848, 0.3308, 0.03853, 0.331, 0.03852, 0.331, 0.03853, 0.331, 0.03852, 0.331, 0.03846, 0.3309, 0.03851, 0.3309, 0.03853, 0.3309, 0.03852, 0.331, 0.03851, 0.3309, 0.03853, 0.331, 0.03852, 0.331, 0.03853, 0.3309, 0.03853, 0.331, 0.03853, 0.3309, 0.03851, 0.3308, 0.03851, 0.3309, 0.03851, 0.3308, 0.03853, 0.3309, 0.03853, 0.3309, 0.03851, 0.3308, 0.03852, 0.3309, 0.03852, 0.3309, 0.03851, 0.3308, 0.0385, 0.3308, 0.03853, 0.331, 0.03851, 0.3308, 0.03853, 0.3309, 0.0385, 0.3308, 0.03851, 0.3308, 0.03848, 0.3308, 0.03848, 0.3308, 0.03848, 0.3308, 0.03851, 0.3308, 0.03844, 0.3307, 0.03848, 0.3308, 0.03848, 0.3308, 0.03834, 0.3306, 0.03844, 0.3307, 0.0384, 0.3306, 0.0385, 0.3308, 0.03852, 0.3309, 0.03844, 0.3308, 0.03852, 0.3309, 0.0385, 0.3308, 0.03844, 0.3308, 0.0385, 0.3308, 0.03848, 0.3308, 0.03847, 0.3307, 0.03848, 0.3308, 0.03844, 0.3307, 0.03847, 0.3307, 0.03808, 0.3305, 0.0381, 0.3305, 0.03821, 0.3305, 0.0381, 0.3305, 0.03817, 0.3305, 0.03821, 0.3305, 0.03826, 0.3306, 0.03821, 0.3305, 0.03817, 0.3305, 0.03817, 0.3305, 0.03822, 0.3306, 0.03826, 0.3306, 0.03823, 0.3307, 0.03841, 0.3308, 0.03816, 0.3306, 0.03816, 0.3306, 0.03834, 0.3306, 0.03822, 0.3306, 0.03834, 0.3306, 0.03826, 0.3306, 0.03822, 0.3306, 0.03834, 0.3306, 0.03822, 0.3306, 0.03834, 0.3306, 0.03816, 0.3306, 0.03841, 0.3308, 0.03834, 0.3306, 0.03844, 0.3308, 0.0385, 0.3308, 0.03843, 0.3308, 0.0385, 0.3308, 0.03847, 0.3307, 0.03843, 0.3308, 0.03847, 0.3307, 0.03844, 0.3307, 0.03843, 0.3308, 0.03834, 0.3306, 0.03834, 0.3306, 0.0384, 0.3306, 0.0384, 0.3311, 0.03843, 0.3311, 0.03839, 0.3311, 0.0384, 0.3311, 0.03839, 0.3311, 0.03836, 0.3311, 0.03836, 0.3311, 0.03839, 0.3311, 0.03831, 0.3311, 0.0385, 0.3308, 0.03843, 0.3309, 0.03845, 0.3309, 0.03845, 0.3309, 0.03843, 0.3309, 0.03844, 0.331, 0.03843, 0.3309, 0.03827, 0.3308, 0.03844, 0.331, 0.03843, 0.3311, 0.03844, 0.331, 0.03839, 0.3311, 0.03818, 0.331, 0.03822, 0.3311, 0.03824, 0.3309, 0.03824, 0.3309, 0.03822, 0.3311, 0.03826, 0.331, 0.03822, 0.3311, 0.03825, 0.3311, 0.03826, 0.331, 0.03826, 0.331, 0.03825, 0.3311, 0.03831, 0.3311, 0.03826, 0.331, 0.03831, 0.3311, 0.03833, 0.331, 0.03833, 0.331, 0.03831, 0.3311, 0.03839, 0.3311, 0.03833, 0.331, 0.03839, 0.3311, 0.03844, 0.331, 0.03827, 0.3308, 0.03826, 0.331, 0.03833, 0.331, 0.03833, 0.331, 0.03844, 0.331, 0.03827, 0.3308, 0.0385, 0.3308, 0.03844, 0.3308, 0.03843, 0.3309, 0.03843, 0.3309, 0.03844, 0.3308, 0.03842, 0.3308, 0.03843, 0.3309, 0.03842, 0.3308, 0.03827, 0.3308, 0.03823, 0.3308, 0.03832, 0.3308, 0.03823, 0.3307, 0.03823, 0.3307, 0.03832, 0.3308, 0.03841, 0.3308, 0.03823, 0.3309, 0.03827, 0.3308, 0.03823, 0.3308, 0.03823, 0.3308, 0.03827, 0.3308, 0.03832, 0.3308, 0.03827, 0.3308, 0.03842, 0.3308, 0.03832, 0.3308, 0.03832, 0.3308, 0.03842, 0.3308, 0.03841, 0.3308, 0.03824, 0.3309, 0.03826, 0.331, 0.03827, 0.3308, 0.03818, 0.331, 0.03824, 0.3309, 0.03822, 0.3309, 0.03822, 0.3309, 0.03824, 0.3309, 0.03823, 0.3309, 0.03823, 0.3309, 0.03824, 0.3309, 0.03827, 0.3308, 0.03853, 0.331, 0.03853, 0.331, 0.03852, 0.331, 0.03853, 0.331, 0.0385, 0.331, 0.03852, 0.331, 0.03853, 0.3309, 0.0385, 0.331, 0.03853, 0.331, 0.03852, 0.331, 0.0385, 0.331, 0.03849, 0.3311, 0.0385, 0.331, 0.03848, 0.3311, 0.03849, 0.3311, 0.0385, 0.3308, 0.03845, 0.3309, 0.03852, 0.3309, 0.03852, 0.3309, 0.03845, 0.3309, 0.03853, 0.3309, 0.03843, 0.3311, 0.0385, 0.331, 0.03844, 0.331, 0.03844, 0.331, 0.0385, 0.331, 0.03845, 0.3309, 0.03845, 0.3309, 0.0385, 0.331, 0.03853, 0.3309, 0.03841, 0.3312, 0.03842, 0.3312, 0.03843, 0.3311, 0.0384, 0.3311, 0.03841, 0.3312, 0.03843, 0.3311, 0.03842, 0.3312, 0.03848, 0.3311, 0.03843, 0.3311, 0.03843, 0.3311, 0.03848, 0.3311, 0.0385, 0.331, 0.03841, 0.3308, 0.03843, 0.3308, 0.03834, 0.3306, 0.03834, 0.3306, 0.03843, 0.3308, 0.03844, 0.3307, 0.03844, 0.3308, 0.03843, 0.3308, 0.03842, 0.3308, 0.03843, 0.3308, 0.03841, 0.3308, 0.03842, 0.3308, 0.03787, 0.3311, 0.03797, 0.3312, 0.03798, 0.3311, 0.03797, 0.3312, 0.03809, 0.3313, 0.03798, 0.3311, 0.03798, 0.3311, 0.03809, 0.3313, 0.03812, 0.3311, 0.03801, 0.3311, 0.03798, 0.3311, 0.03812, 0.3311, 0.03816, 0.3313, 0.03822, 0.3313, 0.03819, 0.3312, 0.03822, 0.3313, 0.03821, 0.3312, 0.03819, 0.3312, 0.03819, 0.3312, 0.03812, 0.3311, 0.03809, 0.3313, 0.03818, 0.331, 0.03816, 0.3311, 0.03819, 0.3311, 0.03816, 0.3311, 0.03812, 0.3311, 0.03817, 0.3311, 0.03816, 0.3311, 0.03817, 0.3311, 0.03819, 0.3311, 0.03819, 0.3311, 0.03817, 0.3311, 0.03821, 0.3312, 0.03817, 0.3311, 0.03812, 0.3311, 0.03819, 0.3312, 0.03817, 0.3311, 0.03819, 0.3312, 0.03821, 0.3312, 0.0384, 0.3311, 0.03836, 0.3311, 0.03837, 0.3312, 0.03831, 0.3311, 0.03827, 0.3312, 0.03836, 0.3311, 0.03836, 0.3311, 0.03827, 0.3312, 0.03837, 0.3312, 0.03818, 0.331, 0.03819, 0.3311, 0.03822, 0.3311, 0.03822, 0.3311, 0.03819, 0.3311, 0.03822, 0.3311, 0.03822, 0.3311, 0.03822, 0.3311, 0.03825, 0.3311, 0.03819, 0.3311, 0.03821, 0.3312, 0.03822, 0.3311, 0.03822, 0.3311, 0.03821, 0.3312, 0.03825, 0.3311, 0.03825, 0.3311, 0.03821, 0.3312, 0.03827, 0.3312, 0.03831, 0.3311, 0.03825, 0.3311, 0.03827, 0.3312, 0.03822, 0.3313, 0.03827, 0.3312, 0.03821, 0.3312, 0.03818, 0.331, 0.03822, 0.3309, 0.03814, 0.3307, 0.03818, 0.331, 0.03814, 0.3307, 0.03811, 0.331, 0.03823, 0.3309, 0.03819, 0.3308, 0.03822, 0.3309, 0.03822, 0.3309, 0.03819, 0.3308, 0.03814, 0.3307, 0.03823, 0.3307, 0.0382, 0.3307, 0.03823, 0.3308, 0.03823, 0.3308, 0.0382, 0.3307, 0.03819, 0.3308, 0.0382, 0.3307, 0.03814, 0.3307, 0.03819, 0.3308, 0.03823, 0.3309, 0.03823, 0.3308, 0.03819, 0.3308, 0.03777, 0.3309, 0.03785, 0.3309, 0.03786, 0.3308, 0.03785, 0.3309, 0.03799, 0.3308, 0.0379, 0.3308, 0.03786, 0.3308, 0.03785, 0.3309, 0.0379, 0.3308, 0.03799, 0.331, 0.03811, 0.331, 0.03804, 0.3309, 0.03811, 0.331, 0.03814, 0.3307, 0.03804, 0.3309, 0.03814, 0.3307, 0.03795, 0.3307, 0.03799, 0.3308, 0.03795, 0.3307, 0.0379, 0.3308, 0.03799, 0.3308, 0.03799, 0.3308, 0.03786, 0.331, 0.03804, 0.3309, 0.03799, 0.3308, 0.03804, 0.3309, 0.03814, 0.3307, 0.03787, 0.3311, 0.03798, 0.3311, 0.03796, 0.3311, 0.03787, 0.3311, 0.03796, 0.3311, 0.03784, 0.3311, 0.03784, 0.3311, 0.03796, 0.3311, 0.03791, 0.3311, 0.03801, 0.3311, 0.03796, 0.3311, 0.03798, 0.3311, 0.03784, 0.3311, 0.03791, 0.3311, 0.03783, 0.331, 0.03799, 0.331, 0.03786, 0.331, 0.03791, 0.3311, 0.03818, 0.331, 0.03811, 0.331, 0.03816, 0.3311, 0.03816, 0.3311, 0.03811, 0.331, 0.03812, 0.3311, 0.03804, 0.3309, 0.03786, 0.331, 0.03799, 0.331, 0.03811, 0.331, 0.03799, 0.331, 0.03796, 0.3311, 0.03796, 0.3311, 0.03799, 0.331, 0.03791, 0.3311, 0.03812, 0.3311, 0.03811, 0.331, 0.03801, 0.3311, 0.03801, 0.3311, 0.03811, 0.331, 0.03796, 0.3311, 0.03777, 0.3309, 0.0378, 0.331, 0.03785, 0.3309, 0.03785, 0.3309, 0.0378, 0.331, 0.03786, 0.331, 0.03799, 0.3308, 0.03785, 0.3309, 0.03786, 0.331, 0.03786, 0.331, 0.03783, 0.331, 0.03791, 0.3311, 0.03777, 0.3309, 0.03777, 0.331, 0.0378, 0.331, 0.03774, 0.3311, 0.03775, 0.3311, 0.03774, 0.331, 0.03774, 0.331, 0.03775, 0.3311, 0.03779, 0.331, 0.03774, 0.331, 0.03779, 0.331, 0.03777, 0.331, 0.03779, 0.331, 0.03775, 0.3311, 0.03783, 0.3311, 0.03786, 0.331, 0.0378, 0.331, 0.03783, 0.331, 0.0378, 0.331, 0.03777, 0.331, 0.03783, 0.331, 0.03783, 0.331, 0.03777, 0.331, 0.03779, 0.331, 0.03768, 0.3312, 0.03775, 0.3312, 0.03769, 0.3311, 0.03769, 0.3311, 0.03775, 0.3312, 0.03773, 0.3311, 0.03776, 0.3312, 0.0378, 0.3312, 0.03775, 0.3311, 0.03775, 0.3312, 0.03776, 0.3312, 0.03773, 0.3311, 0.03773, 0.3311, 0.03776, 0.3312, 0.03775, 0.3311, 0.03773, 0.3311, 0.03775, 0.3311, 0.03774, 0.3311, 0.03784, 0.3311, 0.03783, 0.3311, 0.03787, 0.3311, 0.03787, 0.3311, 0.03783, 0.3311, 0.03781, 0.3311, 0.03787, 0.3311, 0.03781, 0.3311, 0.03789, 0.3312, 0.03783, 0.331, 0.03779, 0.331, 0.03784, 0.3311, 0.03784, 0.3311, 0.03779, 0.331, 0.03783, 0.3311, 0.03783, 0.3311, 0.03775, 0.3311, 0.03781, 0.3311, 0.03781, 0.3311, 0.03775, 0.3311, 0.0378, 0.3312, 0.03773, 0.3311, 0.03768, 0.331, 0.03764, 0.3309, 0.03764, 0.3309, 0.03768, 0.331, 0.03766, 0.331, 0.03766, 0.331, 0.03768, 0.331, 0.03769, 0.331, 0.03766, 0.331, 0.03769, 0.331, 0.03771, 0.3309, 0.03774, 0.3311, 0.03768, 0.331, 0.03773, 0.3311, 0.03769, 0.3311, 0.03773, 0.3311, 0.03764, 0.3309, 0.03777, 0.3309, 0.03775, 0.3309, 0.03777, 0.331, 0.03771, 0.3309, 0.03769, 0.331, 0.03774, 0.331, 0.03775, 0.3309, 0.03771, 0.3309, 0.03774, 0.331, 0.03774, 0.331, 0.03769, 0.331, 0.03768, 0.331, 0.03777, 0.331, 0.03775, 0.3309, 0.03774, 0.331, 0.03774, 0.3311, 0.03774, 0.331, 0.03768, 0.331, 0.03797, 0.3314, 0.03802, 0.3314, 0.03802, 0.3313, 0.03816, 0.3313, 0.03809, 0.3313, 0.03802, 0.3313, 0.03819, 0.3312, 0.03809, 0.3313, 0.03816, 0.3313, 0.03787, 0.3311, 0.03789, 0.3312, 0.03797, 0.3312, 0.03797, 0.3312, 0.03789, 0.3312, 0.03802, 0.3313, 0.03797, 0.3312, 0.03802, 0.3313, 0.03809, 0.3313, 0.03822, 0.3313, 0.03816, 0.3313, 0.03822, 0.3314, 0.03822, 0.3314, 0.03816, 0.3313, 0.03815, 0.3314, 0.03815, 0.3314, 0.03816, 0.3313, 0.03811, 0.3314, 0.03822, 0.3314, 0.03815, 0.3314, 0.03821, 0.3314, 0.03797, 0.3314, 0.03799, 0.3314, 0.03802, 0.3314, 0.03802, 0.3314, 0.03799, 0.3314, 0.03809, 0.3314, 0.03799, 0.3314, 0.03803, 0.3314, 0.03809, 0.3314, 0.03802, 0.3314, 0.03809, 0.3314, 0.03811, 0.3314, 0.03811, 0.3314, 0.03809, 0.3314, 0.03815, 0.3314, 0.03802, 0.3313, 0.03802, 0.3314, 0.03811, 0.3314, 0.03802, 0.3313, 0.03811, 0.3314, 0.03816, 0.3313, 0.03821, 0.3314, 0.03815, 0.3314, 0.03809, 0.3314, 0.03803, 0.3314, 0.03799, 0.3314, 0.038, 0.3314, 0.03797, 0.3314, 0.03793, 0.3314, 0.03799, 0.3314, 0.0379, 0.3314, 0.03799, 0.3314, 0.03793, 0.3314, 0.03775, 0.3313, 0.03779, 0.3313, 0.0378, 0.3312, 0.03775, 0.3313, 0.0378, 0.3312, 0.03775, 0.3312, 0.03775, 0.3312, 0.0378, 0.3312, 0.03776, 0.3312, 0.03797, 0.3314, 0.03789, 0.3313, 0.03793, 0.3314, 0.03789, 0.3312, 0.03797, 0.3314, 0.03802, 0.3313, 0.03797, 0.3314, 0.0378, 0.3312, 0.03789, 0.3313, 0.03789, 0.3313, 0.0378, 0.3312, 0.03779, 0.3313, 0.03789, 0.3313, 0.03779, 0.3313, 0.03793, 0.3314, 0.03789, 0.3312, 0.03781, 0.3311, 0.0378, 0.3312, 0.03789, 0.3312, 0.0378, 0.3312, 0.03797, 0.3314, 0.03766, 0.3308, 0.03764, 0.3308, 0.03775, 0.3307, 0.03764, 0.3308, 0.0377, 0.3308, 0.03774, 0.3307, 0.03775, 0.3307, 0.03764, 0.3308, 0.03774, 0.3307, 0.0377, 0.3308, 0.03771, 0.3308, 0.03774, 0.3307, 0.03774, 0.3307, 0.03771, 0.3308, 0.03776, 0.3307, 0.03775, 0.3307, 0.03774, 0.3307, 0.03778, 0.3307, 0.03778, 0.3307, 0.03774, 0.3307, 0.03776, 0.3307, 0.03777, 0.3309, 0.03788, 0.3307, 0.03776, 0.3308, 0.03777, 0.3309, 0.03784, 0.3308, 0.03788, 0.3307, 0.03776, 0.3308, 0.03776, 0.3307, 0.03771, 0.3308, 0.03783, 0.3307, 0.03779, 0.3307, 0.03788, 0.3307, 0.03778, 0.3307, 0.03779, 0.3307, 0.03783, 0.3307, 0.03778, 0.3307, 0.03776, 0.3307, 0.03779, 0.3307, 0.03779, 0.3307, 0.03776, 0.3307, 0.03776, 0.3308, 0.03779, 0.3307, 0.03776, 0.3308, 0.03788, 0.3307, 0.0377, 0.3308, 0.03764, 0.3309, 0.03771, 0.3308, 0.03764, 0.3308, 0.03764, 0.3309, 0.0377, 0.3308, 0.03766, 0.331, 0.03771, 0.3308, 0.03764, 0.3309, 0.03766, 0.331, 0.03771, 0.3309, 0.03771, 0.3308, 0.03777, 0.3309, 0.03777, 0.3309, 0.03775, 0.3309, 0.03775, 0.3309, 0.03777, 0.3309, 0.03776, 0.3308, 0.03775, 0.3309, 0.03776, 0.3308, 0.03771, 0.3309, 0.03776, 0.3308, 0.03771, 0.3308, 0.03771, 0.3309, 0.03795, 0.3307, 0.03789, 0.3307, 0.0379, 0.3308, 0.03789, 0.3307, 0.03784, 0.3308, 0.03786, 0.3308, 0.03788, 0.3307, 0.03784, 0.3308, 0.03789, 0.3307, 0.03777, 0.3309, 0.03786, 0.3308, 0.03777, 0.3309, 0.03777, 0.3309, 0.03786, 0.3308, 0.03784, 0.3308, 0.03805, 0.3306, 0.03804, 0.3306, 0.03795, 0.3306, 0.03789, 0.3307, 0.03795, 0.3307, 0.03795, 0.3306, 0.03795, 0.3307, 0.03805, 0.3306, 0.03795, 0.3306, 0.03808, 0.3305, 0.03799, 0.3305, 0.0381, 0.3305, 0.0381, 0.3305, 0.03799, 0.3305, 0.03804, 0.3305, 0.03799, 0.3305, 0.03799, 0.3305, 0.03804, 0.3305, 0.03804, 0.3305, 0.03799, 0.3305, 0.03807, 0.3306, 0.03799, 0.3305, 0.03798, 0.3306, 0.03807, 0.3306, 0.03807, 0.3306, 0.03798, 0.3306, 0.03804, 0.3306, 0.03798, 0.3306, 0.03788, 0.3307, 0.03804, 0.3306, 0.03788, 0.3307, 0.03795, 0.3306, 0.03788, 0.3307, 0.03789, 0.3307, 0.03795, 0.3306, 0.03788, 0.3307, 0.03795, 0.3306, 0.03804, 0.3306, 0.03788, 0.3307, 0.03823, 0.3307, 0.03814, 0.3306, 0.0382, 0.3307, 0.03816, 0.3306, 0.03814, 0.3306, 0.03823, 0.3307, 0.03814, 0.3306, 0.03813, 0.3306, 0.0382, 0.3307, 0.03813, 0.3306, 0.03814, 0.3307, 0.0382, 0.3307, 0.0381, 0.3305, 0.03804, 0.3305, 0.03812, 0.3305, 0.03812, 0.3305, 0.03804, 0.3305, 0.03813, 0.3306, 0.03817, 0.3305, 0.0381, 0.3305, 0.03812, 0.3305, 0.03807, 0.3306, 0.03804, 0.3306, 0.03813, 0.3306, 0.03804, 0.3305, 0.03807, 0.3306, 0.03813, 0.3306, 0.03813, 0.3306, 0.03807, 0.3306, 0.03813, 0.3306, 0.03813, 0.3306, 0.03813, 0.3306, 0.03814, 0.3306, 0.03817, 0.3305, 0.03812, 0.3305, 0.03822, 0.3306, 0.03822, 0.3306, 0.03812, 0.3305, 0.03816, 0.3306, 0.03812, 0.3305, 0.03813, 0.3306, 0.03816, 0.3306, 0.03816, 0.3306, 0.03813, 0.3306, 0.03814, 0.3306, 0.03805, 0.3306, 0.03795, 0.3307, 0.03814, 0.3307, 0.03805, 0.3306, 0.03814, 0.3307, 0.03813, 0.3306, 0.03805, 0.3306, 0.03813, 0.3306, 0.03804, 0.3306, 0.03788, 0.3307, 0.03788, 0.3307, 0.03783, 0.3307, 0.03788, 0.3307, 0.03798, 0.3306, 0.03794, 0.3306, 0.0378, 0.3307, 0.03783, 0.3307, 0.03788, 0.3307, 0.03788, 0.3307, 0.03794, 0.3306, 0.0378, 0.3307, 0.03808, 0.3305, 0.03799, 0.3305, 0.03799, 0.3305, 0.03799, 0.3305, 0.03793, 0.3306, 0.03799, 0.3305, 0.03799, 0.3305, 0.03793, 0.3306, 0.03799, 0.3305, 0.03799, 0.3305, 0.03793, 0.3306, 0.03794, 0.3306, 0.03793, 0.3306, 0.03788, 0.3306, 0.03794, 0.3306, 0.03799, 0.3305, 0.03794, 0.3306, 0.03798, 0.3306, 0.03766, 0.3308, 0.03775, 0.3307, 0.03771, 0.3307, 0.03771, 0.3307, 0.03775, 0.3307, 0.03775, 0.3307, 0.03775, 0.3307, 0.03775, 0.3307, 0.03777, 0.3307, 0.03778, 0.3307, 0.0378, 0.3307, 0.03777, 0.3307, 0.03777, 0.3307, 0.0378, 0.3307, 0.03788, 0.3306, 0.03788, 0.3306, 0.0378, 0.3307, 0.03794, 0.3306, 0.03775, 0.3307, 0.03777, 0.3307, 0.03779, 0.3306, 0.03779, 0.3306, 0.03777, 0.3307, 0.03788, 0.3306, 0.03843, 0.3312, 0.0384, 0.3312, 0.03832, 0.3313, 0.0384, 0.3311, 0.03837, 0.3312, 0.03841, 0.3312, 0.03841, 0.3312, 0.03838, 0.3312, 0.03842, 0.3312, 0.03837, 0.3312, 0.03831, 0.3313, 0.03841, 0.3312, 0.03841, 0.3312, 0.03831, 0.3313, 0.03838, 0.3312, 0.0383, 0.3313, 0.0384, 0.3312, 0.03838, 0.3312, 0.03838, 0.3312, 0.03846, 0.3312, 0.03842, 0.3312, 0.03838, 0.3312, 0.0384, 0.3312, 0.03846, 0.3312, 0.0382, 0.3314, 0.03832, 0.3313, 0.03826, 0.3313, 0.03832, 0.3313, 0.0383, 0.3313, 0.03826, 0.3313, 0.0382, 0.3314, 0.03843, 0.3312, 0.03832, 0.3313, 0.03832, 0.3313, 0.0384, 0.3312, 0.0383, 0.3313, 0.0383, 0.3313, 0.03838, 0.3312, 0.03831, 0.3313, 0.03809, 0.3314, 0.03803, 0.3314, 0.03821, 0.3314, 0.0383, 0.3313, 0.03821, 0.3314, 0.03826, 0.3313, 0.03825, 0.3313, 0.03821, 0.3314, 0.0383, 0.3313, 0.03821, 0.3314, 0.0382, 0.3314, 0.03826, 0.3313, 0.0382, 0.3314, 0.03821, 0.3314, 0.03803, 0.3314, 0.03822, 0.3313, 0.03822, 0.3314, 0.03825, 0.3313, 0.03825, 0.3313, 0.03822, 0.3314, 0.03821, 0.3314, 0.03825, 0.3313, 0.03831, 0.3313, 0.03822, 0.3313, 0.03822, 0.3313, 0.03831, 0.3313, 0.03837, 0.3312, 0.03822, 0.3313, 0.03837, 0.3312, 0.03827, 0.3312, 0.0383, 0.3313, 0.03831, 0.3313, 0.03825, 0.3313, 0.03841, 0.3312, 0.03843, 0.3312, 0.03835, 0.3312, 0.03835, 0.3312, 0.03843, 0.3312, 0.03809, 0.3314, 0.03835, 0.3312, 0.03809, 0.3314, 0.03818, 0.3312, 0.0382, 0.3314, 0.03809, 0.3314, 0.03843, 0.3312, 0.0382, 0.3314, 0.03803, 0.3314, 0.03809, 0.3314, 0.038, 0.3314, 0.03809, 0.3314, 0.03803, 0.3314, 0.03796, 0.3313, 0.03809, 0.3314, 0.038, 0.3314, 0.03782, 0.3313, 0.03789, 0.3314, 0.0379, 0.3314, 0.03789, 0.3314, 0.038, 0.3314, 0.0379, 0.3314, 0.0379, 0.3314, 0.038, 0.3314, 0.03799, 0.3314, 0.03796, 0.3313, 0.038, 0.3314, 0.03789, 0.3314, 0.03796, 0.3313, 0.03806, 0.3311, 0.03809, 0.3314, 0.03809, 0.3314, 0.03806, 0.3311, 0.03818, 0.3312, 0.03812, 0.3311, 0.03818, 0.331, 0.03806, 0.3311, 0.03818, 0.3312, 0.03806, 0.3311, 0.03823, 0.3311, 0.03834, 0.3309, 0.03829, 0.331, 0.03812, 0.331, 0.03823, 0.3311, 0.03806, 0.3311, 0.03818, 0.331, 0.03823, 0.3311, 0.03818, 0.331, 0.03823, 0.331, 0.03811, 0.331, 0.03812, 0.331, 0.03815, 0.331, 0.03812, 0.331, 0.03823, 0.331, 0.03815, 0.331, 0.03811, 0.331, 0.03815, 0.331, 0.03812, 0.3311, 0.03823, 0.331, 0.03812, 0.331, 0.03829, 0.331, 0.03815, 0.331, 0.03818, 0.331, 0.03812, 0.3311, 0.03823, 0.331, 0.03818, 0.331, 0.03815, 0.331, 0.03842, 0.3312, 0.03846, 0.3312, 0.03849, 0.3311, 0.03849, 0.3311, 0.03846, 0.3312, 0.03848, 0.3311, 0.03848, 0.3311, 0.03842, 0.3312, 0.03849, 0.3311, 0.03841, 0.3312, 0.03848, 0.3311, 0.03843, 0.3312, 0.03848, 0.3311, 0.03851, 0.3311, 0.03846, 0.3312, 0.03848, 0.3311, 0.03846, 0.3312, 0.03843, 0.3312, 0.03843, 0.3312, 0.03846, 0.3312, 0.0384, 0.3312, 0.03853, 0.331, 0.03852, 0.331, 0.03851, 0.3311, 0.03852, 0.331, 0.03849, 0.3311, 0.03851, 0.3311, 0.03851, 0.3311, 0.03849, 0.3311, 0.03848, 0.3311, 0.03851, 0.3311, 0.03848, 0.3311, 0.03851, 0.3311, 0.03848, 0.3311, 0.03846, 0.3312, 0.03851, 0.3311, 0.03841, 0.3311, 0.03849, 0.3311, 0.03848, 0.3311, 0.03853, 0.331, 0.03851, 0.3311, 0.03851, 0.3311, 0.03853, 0.331, 0.03851, 0.3311, 0.03852, 0.331, 0.03852, 0.331, 0.03851, 0.3311, 0.03849, 0.3311, 0.03852, 0.331, 0.03849, 0.3311, 0.03849, 0.3311, 0.03823, 0.3311, 0.03841, 0.3311, 0.03818, 0.3312, 0.03834, 0.331, 0.03841, 0.3311, 0.03823, 0.3311, 0.03829, 0.331, 0.03834, 0.331, 0.03823, 0.331, 0.03823, 0.331, 0.03834, 0.331, 0.03823, 0.3311, 0.03841, 0.3312, 0.03835, 0.3312, 0.03841, 0.3311, 0.03835, 0.3312, 0.03818, 0.3312, 0.03841, 0.3311, 0.03829, 0.331, 0.03839, 0.331, 0.03834, 0.331, 0.03834, 0.331, 0.03839, 0.331, 0.03841, 0.3311, 0.03849, 0.3311, 0.03841, 0.3311, 0.03845, 0.331, 0.03848, 0.3311, 0.03841, 0.3312, 0.03841, 0.3311, 0.03771, 0.3307, 0.03775, 0.3307, 0.0377, 0.3307, 0.03779, 0.3306, 0.03781, 0.3306, 0.03776, 0.3306, 0.03775, 0.3307, 0.03779, 0.3306, 0.03776, 0.3306, 0.0377, 0.3307, 0.03775, 0.3307, 0.03776, 0.3306, 0.03771, 0.3307, 0.0377, 0.3307, 0.03776, 0.3306, 0.03808, 0.3305, 0.03798, 0.3305, 0.03799, 0.3305, 0.03798, 0.3305, 0.03794, 0.3306, 0.03799, 0.3305, 0.03799, 0.3305, 0.03794, 0.3306, 0.03793, 0.3306, 0.03793, 0.3306, 0.03794, 0.3306, 0.03781, 0.3306, 0.03788, 0.3306, 0.03781, 0.3306, 0.03779, 0.3306, 0.03793, 0.3306, 0.03781, 0.3306, 0.03788, 0.3306, 0.03776, 0.3306, 0.03781, 0.3306, 0.03783, 0.3306, 0.03783, 0.3306, 0.03781, 0.3306, 0.03794, 0.3306, 0.03816, 0.3306, 0.03813, 0.3306, 0.03817, 0.3306, 0.03813, 0.3306, 0.03825, 0.3306, 0.03817, 0.3306, 0.03811, 0.3308, 0.03811, 0.3307, 0.0382, 0.3307, 0.03807, 0.3309, 0.03811, 0.3308, 0.03813, 0.3309, 0.03807, 0.3309, 0.03809, 0.3308, 0.03811, 0.3308, 0.03809, 0.3308, 0.03811, 0.3307, 0.03811, 0.3308, 0.03811, 0.3307, 0.03821, 0.3306, 0.0382, 0.3307, 0.03778, 0.3307, 0.03777, 0.3307, 0.03775, 0.3307, 0.03778, 0.3307, 0.03783, 0.3307, 0.0378, 0.3307, 0.03789, 0.3307, 0.03786, 0.3308, 0.0379, 0.3308, 0.03849, 0.3311, 0.03851, 0.3311, 0.03848, 0.3311, 0.03849, 0.3311, 0.03849, 0.3311, 0.03848, 0.3311])
me_mesh.materials.append(mat_nature16)
me_mesh.update()
me_mesh.normals_split_custom_set([tuple(v) for v in zip(*[iter([0.5222, -0.7751, 0.3557, 0.5222, -0.7751, 0.3557, 0.5222, -0.7751, 0.3557, -0.2889, -0.9523, 0.09832, -0.2889, -0.9523, 0.09832, -0.2889, -0.9523, 0.09832, -0.2889, -0.9523, 0.09833, -0.2889, -0.9523, 0.09833, -0.2889, -0.9523, 0.09833, -0.2889, -0.9523, 0.09832, -0.2889, -0.9523, 0.09832, -0.2889, -0.9523, 0.09832, -0.2889, -0.9523, 0.09833, -0.2889, -0.9523, 0.09833, -0.2889, -0.9523, 0.09833, -0.2889, -0.9523, 0.09833, -0.2889, -0.9523, 0.09833, -0.2889, -0.9523, 0.09833, -0.632, -0.7469, 0.2066, -0.632, -0.7469, 0.2066, -0.632, -0.7469, 0.2066, -0.5222, -0.8284, 0.2026, -0.5222, -0.8284, 0.2026, -0.5222, -0.8284, 0.2026, -0.8456, 0.06085, 0.5303, -0.8456, 0.06085, 0.5303, -0.8456, 0.06085, 0.5303, -0.8153, 0.07142, 0.5746, -0.8153, 0.07142, 0.5746, -0.8153, 0.07142, 0.5746, -0.9845, 0.1505, 0.09021, -0.9845, 0.1505, 0.09021, -0.9845, 0.1505, 0.09021, -0.9828, 0.1703, 0.07087, -0.9828, 0.1703, 0.07087, -0.9828, 0.1703, 0.07087, -0.7694, -0.1595, 0.6185, -0.7694, -0.1595, 0.6185, -0.7694, -0.1595, 0.6185, -0.9951, -0.04749, 0.08632, -0.9951, -0.04749, 0.08632, -0.9951, -0.04749, 0.08632, -0.05592, 0.2133, 0.9754, -0.05592, 0.2133, 0.9754, -0.05592, 0.2133, 0.9754, 0.05752, -0.2817, 0.9578, 0.05752, -0.2817, 0.9578, 0.05752, -0.2817, 0.9578, 0.4114, -0.5134, 0.7531, 0.4114, -0.5134, 0.7531, 0.4114, -0.5134, 0.7531, 0.1053, -0.4531, 0.8852, 0.1053, -0.4531, 0.8852, 0.1053, -0.4531, 0.8852, -0.06482, -0.2089, 0.9758, -0.06482, -0.2089, 0.9758, -0.06482, -0.2089, 0.9758, 0.01161, -0.2241, 0.9745, 0.01161, -0.2241, 0.9745, 0.01161, -0.2241, 0.9745, 0.005503, -0.3555, 0.9347, 0.005503, -0.3555, 0.9347, 0.005503, -0.3555, 0.9347, -0.1441, 0.2003, 0.9691, -0.1441, 0.2003, 0.9691, -0.1441, 0.2003, 0.9691, -0.11, 0.3026, 0.9467, -0.11, 0.3026, 0.9467, -0.11, 0.3026, 0.9467, -0.07619, 0.202, 0.9764, -0.07619, 0.202, 0.9764, -0.07619, 0.202, 0.9764, 0.04801, 0.0279, 0.9985, 0.04801, 0.0279, 0.9985, 0.04801, 0.0279, 0.9985, 0.4369, -0.6286, 0.6434, 0.4369, -0.6286, 0.6434, 0.4369, -0.6286, 0.6434, 0.4369, -0.6286, 0.6434, 0.4369, -0.6286, 0.6434, 0.4369, -0.6286, 0.6434, 0.4485, -0.7189, 0.5311, 0.4485, -0.7189, 0.5311, 0.4485, -0.7189, 0.5311, 0.2871, -0.4081, 0.8666, 0.2871, -0.4081, 0.8666, 0.2871, -0.4081, 0.8666, 0.4369, -0.6287, 0.6434, 0.4369, -0.6287, 0.6434, 0.4369, -0.6287, 0.6434, 0.4369, -0.6286, 0.6434, 0.4369, -0.6286, 0.6434, 0.4369, -0.6286, 0.6434, 0.2092, -0.06266, 0.9759, 0.2092, -0.06266, 0.9759, 0.2092, -0.06266, 0.9759, 0.07833, -0.06892, 0.9945, 0.07833, -0.06892, 0.9945, 0.07833, -0.06892, 0.9945, 0.1905, -0.1966, 0.9618, 0.1905, -0.1966, 0.9618, 0.1905, -0.1966, 0.9618, 0.3096, -0.5483, 0.7769, 0.3096, -0.5483, 0.7769, 0.3096, -0.5483, 0.7769, 0.1957, -0.004079, 0.9806, 0.1957, -0.004079, 0.9806, 0.1957, -0.004079, 0.9806, 0.4369, -0.6287, 0.6434, 0.4369, -0.6287, 0.6434, 0.4369, -0.6287, 0.6434, 0.4369, -0.6286, 0.6434, 0.4369, -0.6286, 0.6434, 0.4369, -0.6286, 0.6434, 0.1113, -0.5776, 0.8087, 0.1113, -0.5776, 0.8087, 0.1113, -0.5776, 0.8087, 0.4132, -0.2999, 0.8599, 0.4132, -0.2999, 0.8599, 0.4132, -0.2999, 0.8599, -0.8382, -0.4629, 0.2884, -0.8382, -0.4629, 0.2884, -0.8382, -0.4629, 0.2884, -0.7891, -0.3612, 0.4969, -0.7891, -0.3612, 0.4969, -0.7891, -0.3612, 0.4969, -0.6355, -0.5888, 0.4994, -0.6355, -0.5888, 0.4994, -0.6355, -0.5888, 0.4994, -0.6205, -0.2869, 0.7298, -0.6205, -0.2869, 0.7298, -0.6205, -0.2869, 0.7298, -0.002539, -0.4917, 0.8708, -0.002539, -0.4917, 0.8708, -0.002539, -0.4917, 0.8708, -0.2176, -0.3974, 0.8915, -0.2176, -0.3974, 0.8915, -0.2176, -0.3974, 0.8915, -0.199, -0.2921, 0.9355, -0.199, -0.2921, 0.9355, -0.199, -0.2921, 0.9355, -0.3553, -0.4826, 0.8006, -0.3553, -0.4826, 0.8006, -0.3553, -0.4826, 0.8006, -0.5267, -0.1024, 0.8439, -0.5267, -0.1024, 0.8439, -0.5267, -0.1024, 0.8439, -0.5138, -0.2227, 0.8285, -0.5138, -0.2227, 0.8285, -0.5138, -0.2227, 0.8285, -0.05651, -0.4983, 0.8651, -0.05651, -0.4983, 0.8651, -0.05651, -0.4983, 0.8651, 0.4369, -0.6286, 0.6434, 0.4369, -0.6286, 0.6434, 0.4369, -0.6286, 0.6434, 0.4369, -0.6287, 0.6434, 0.4369, -0.6287, 0.6434, 0.4369, -0.6287, 0.6434, 0.4369, -0.6286, 0.6434, 0.4369, -0.6286, 0.6434, 0.4369, -0.6286, 0.6434, 0.4369, -0.6286, 0.6434, 0.4369, -0.6286, 0.6434, 0.4369, -0.6286, 0.6434, 0.4369, -0.6286, 0.6434, 0.4369, -0.6286, 0.6434, 0.4369, -0.6286, 0.6434, 0.4369, -0.6286, 0.6434, 0.4369, -0.6286, 0.6434, 0.4369, -0.6286, 0.6434, 0.4369, -0.6286, 0.6434, 0.4369, -0.6286, 0.6434, 0.4369, -0.6286, 0.6434, 0.4369, -0.6287, 0.6434, 0.4369, -0.6287, 0.6434, 0.4369, -0.6287, 0.6434, 0.4369, -0.6287, 0.6434, 0.4369, -0.6287, 0.6434, 0.4369, -0.6287, 0.6434, 0.4369, -0.6286, 0.6434, 0.4369, -0.6286, 0.6434, 0.4369, -0.6286, 0.6434, 0.4155, -0.6638, 0.6219, 0.4155, -0.6638, 0.6219, 0.4155, -0.6638, 0.6219, 0.4744, -0.802, 0.363, 0.4744, -0.802, 0.363, 0.4744, -0.802, 0.363, 0.46, -0.8126, 0.3579, 0.46, -0.8126, 0.3579, 0.46, -0.8126, 0.3579, 0.4747, -0.7032, 0.5294, 0.4747, -0.7032, 0.5294, 0.4747, -0.7032, 0.5294, 0.709, 0.2318, 0.6661, 0.709, 0.2318, 0.6661, 0.709, 0.2318, 0.6661, 0.1103, 0.4915, 0.8639, 0.1103, 0.4915, 0.8639, 0.1103, 0.4915, 0.8639, 0.4071, 0.2391, 0.8815, 0.4071, 0.2391, 0.8815, 0.4071, 0.2391, 0.8815, 0.2574, 0.3992, 0.88, 0.2574, 0.3992, 0.88, 0.2574, 0.3992, 0.88, -0.07075, 0.115, 0.9908, -0.07075, 0.115, 0.9908, -0.07075, 0.115, 0.9908, -0.09191, 0.4831, 0.8707, -0.09191, 0.4831, 0.8707, -0.09191, 0.4831, 0.8707, -0.1623, 0.3682, 0.9155, -0.1623, 0.3682, 0.9155, -0.1623, 0.3682, 0.9155, -0.1623, 0.3682, 0.9155, -0.1623, 0.3682, 0.9155, -0.1623, 0.3682, 0.9155, -0.7946, 0.3086, 0.5229, -0.7946, 0.3086, 0.5229, -0.7946, 0.3086, 0.5229, -0.4523, 0.3269, 0.8298, -0.4523, 0.3269, 0.8298, -0.4523, 0.3269, 0.8298, -0.3524, 0.4161, 0.8383, -0.3524, 0.4161, 0.8383, -0.3524, 0.4161, 0.8383, -0.1623, 0.3682, 0.9155, -0.1623, 0.3682, 0.9155, -0.1623, 0.3682, 0.9155, -0.4568, 0.3906, 0.7993, -0.4568, 0.3906, 0.7993, -0.4568, 0.3906, 0.7993, -0.3667, 0.4784, 0.7979, -0.3667, 0.4784, 0.7979, -0.3667, 0.4784, 0.7979, -0.9658, 0.2227, 0.1329, -0.9658, 0.2227, 0.1329, -0.9658, 0.2227, 0.1329, -0.897, 0.3006, 0.3242, -0.897, 0.3006, 0.3242, -0.897, 0.3006, 0.3242, -0.8372, 0.2588, 0.4818, -0.8372, 0.2588, 0.4818, -0.8372, 0.2588, 0.4818, -0.9748, 0.1552, 0.1605, -0.9748, 0.1552, 0.1605, -0.9748, 0.1552, 0.1605, -0.1623, 0.3682, 0.9155, -0.1623, 0.3682, 0.9155, -0.1623, 0.3682, 0.9155, -0.1623, 0.3682, 0.9155, -0.1623, 0.3682, 0.9155, -0.1623, 0.3682, 0.9155, -0.1623, 0.3682, 0.9155, -0.1623, 0.3682, 0.9155, -0.1623, 0.3682, 0.9155, -0.1623, 0.3682, 0.9155, -0.1623, 0.3682, 0.9155, -0.1623, 0.3682, 0.9155, -0.1623, 0.3682, 0.9155, -0.1623, 0.3682, 0.9155, -0.1623, 0.3682, 0.9155, -0.2289, 0.4464, 0.865, -0.2289, 0.4464, 0.865, -0.2289, 0.4464, 0.865, -0.1623, 0.3682, 0.9155, -0.1623, 0.3682, 0.9155, -0.1623, 0.3682, 0.9155, -0.1623, 0.3682, 0.9155, -0.1623, 0.3682, 0.9155, -0.1623, 0.3682, 0.9155, -0.09327, 0.4779, 0.8734, -0.09327, 0.4779, 0.8734, -0.09327, 0.4779, 0.8734, -0.1623, 0.3682, 0.9155, -0.1623, 0.3682, 0.9155, -0.1623, 0.3682, 0.9155, 0.0887, 0.8818, 0.4631, 0.0887, 0.8818, 0.4631, 0.0887, 0.8818, 0.4631, -0.04168, 0.5816, 0.8124, -0.04168, 0.5816, 0.8124, -0.04168, 0.5816, 0.8124, -0.04128, 0.6244, 0.78, -0.04128, 0.6244, 0.78, -0.04128, 0.6244, 0.78, -0.2888, 0.3224, 0.9015, -0.2888, 0.3224, 0.9015, -0.2888, 0.3224, 0.9015, -0.1654, 0.3522, 0.9212, -0.1654, 0.3522, 0.9212, -0.1654, 0.3522, 0.9212, 0.3204, 0.3425, 0.8832, 0.3204, 0.3425, 0.8832, 0.3204, 0.3425, 0.8832, 0.3344, 0.4104, 0.8484, 0.3344, 0.4104, 0.8484, 0.3344, 0.4104, 0.8484, 0.3401, 0.4135, 0.8446, 0.3401, 0.4135, 0.8446, 0.3401, 0.4135, 0.8446, 0.2483, 0.5126, 0.8219, 0.2483, 0.5126, 0.8219, 0.2483, 0.5126, 0.8219, 0.2618, 0.9267, 0.2696, 0.2618, 0.9267, 0.2696, 0.2618, 0.9267, 0.2696, 0.2617, 0.9267, 0.2696, 0.2617, 0.9267, 0.2696, 0.2617, 0.9267, 0.2696, 0.2618, 0.9267, 0.2696, 0.2618, 0.9267, 0.2696, 0.2618, 0.9267, 0.2696, 0.2617, 0.9267, 0.2696, 0.2617, 0.9267, 0.2696, 0.2617, 0.9267, 0.2696, 0.1954, 0.6855, 0.7013, 0.1954, 0.6855, 0.7013, 0.1954, 0.6855, 0.7013, 0.2585, 0.9271, 0.2714, 0.2585, 0.9271, 0.2714, 0.2585, 0.9271, 0.2714, 0.2003, 0.9407, 0.2738, 0.2003, 0.9407, 0.2738, 0.2003, 0.9407, 0.2738, 0.1871, 0.9418, 0.2792, 0.1871, 0.9418, 0.2792, 0.1871, 0.9418, 0.2792, 0.3586, 0.7917, 0.4945, 0.3586, 0.7917, 0.4945, 0.3586, 0.7917, 0.4945, 0.7824, 0.5572, -0.2781, 0.7824, 0.5572, -0.2781, 0.7824, 0.5572, -0.2781, 0.4331, 0.9014, -0.005365, 0.4331, 0.9014, -0.005365, 0.4331, 0.9014, -0.005365, 0.4573, 0.8893, -0.0002325, 0.4573, 0.8893, -0.0002325, 0.4573, 0.8893, -0.0002325, 0.2979, 0.8845, 0.3589, 0.2979, 0.8845, 0.3589, 0.2979, 0.8845, 0.3589, 0.2617, 0.9267, 0.2696, 0.2617, 0.9267, 0.2696, 0.2617, 0.9267, 0.2696, 0.2617, 0.9267, 0.2696, 0.2617, 0.9267, 0.2696, 0.2617, 0.9267, 0.2696, -0.02631, 0.9996, 0.01098, -0.02631, 0.9996, 0.01098, -0.02631, 0.9996, 0.01098, -0.02632, 0.9996, 0.01098, -0.02632, 0.9996, 0.01098, -0.02632, 0.9996, 0.01098, -0.289, 0.3461, 0.8926, -0.289, 0.3461, 0.8926, -0.289, 0.3461, 0.8926, 0.02899, 0.6003, 0.7992, 0.02899, 0.6003, 0.7992, 0.02899, 0.6003, 0.7992, 0.2156, 0.5449, 0.8103, 0.2156, 0.5449, 0.8103, 0.2156, 0.5449, 0.8103, -0.0592, 0.4126, 0.909, -0.0592, 0.4126, 0.909, -0.0592, 0.4126, 0.909, 0.6108, 0.5124, 0.6036, 0.6108, 0.5124, 0.6036, 0.6108, 0.5124, 0.6036, 0.6418, 0.4822, 0.5963, 0.6418, 0.4822, 0.5963, 0.6418, 0.4822, 0.5963, 0.7863, 0.5545, -0.2727, 0.7863, 0.5545, -0.2727, 0.7863, 0.5545, -0.2727, 0.6525, 0.7553, 0.06129, 0.6525, 0.7553, 0.06129, 0.6525, 0.7553, 0.06129, 0.6305, 0.7758, 0.02513, 0.6305, 0.7758, 0.02513, 0.6305, 0.7758, 0.02513, 0.5212, 0.7299, 0.4423, 0.5212, 0.7299, 0.4423, 0.5212, 0.7299, 0.4423, 0.5207, 0.73, 0.4426, 0.5207, 0.73, 0.4426, 0.5207, 0.73, 0.4426, 0.6065, 0.5063, 0.613, 0.6065, 0.5063, 0.613, 0.6065, 0.5063, 0.613, 0.6418, 0.4822, 0.5963, 0.6418, 0.4822, 0.5963, 0.6418, 0.4822, 0.5963, 0.8021, 0.5933, -0.06857, 0.8021, 0.5933, -0.06857, 0.8021, 0.5933, -0.06857, 0.7691, 0.6257, 0.1303, 0.7691, 0.6257, 0.1303, 0.7691, 0.6257, 0.1303, 0.001048, 0.9969, 0.07873, 0.001048, 0.9969, 0.07873, 0.001048, 0.9969, 0.07873, 0.4897, 0.6971, 0.5236, 0.4897, 0.6971, 0.5236, 0.4897, 0.6971, 0.5236, 0.01248, 0.9999, 0.006143, 0.01248, 0.9999, 0.006143, 0.01248, 0.9999, 0.006143, -0.02631, 0.9996, 0.01098, -0.02631, 0.9996, 0.01098, -0.02631, 0.9996, 0.01098, 0.03043, 0.9961, -0.08281, 0.03043, 0.9961, -0.08281, 0.03043, 0.9961, -0.08281, 0.2509, 0.9286, -0.2734, 0.2509, 0.9286, -0.2734, 0.2509, 0.9286, -0.2734, 0.1225, 0.9925, 0.001306, 0.1225, 0.9925, 0.001306, 0.1225, 0.9925, 0.001306, -0.02631, 0.9996, 0.01098, -0.02631, 0.9996, 0.01098, -0.02631, 0.9996, 0.01098, 0.5934, 0.5735, -0.5648, 0.5934, 0.5735, -0.5648, 0.5934, 0.5735, -0.5648, 0.6392, 0.5428, -0.5448, 0.6392, 0.5428, -0.5448, 0.6392, 0.5428, -0.5448, 0.6495, 0.558, -0.5165, 0.6495, 0.558, -0.5165, 0.6495, 0.558, -0.5165, -0.02631, 0.9996, 0.01098, -0.02631, 0.9996, 0.01098, -0.02631, 0.9996, 0.01098, 0.2293, 0.8341, -0.5017, 0.2293, 0.8341, -0.5017, 0.2293, 0.8341, -0.5017, 0.6823, 0.4531, -0.5737, 0.6823, 0.4531, -0.5737, 0.6823, 0.4531, -0.5737, 0.6213, 0.6067, -0.4959, 0.6213, 0.6067, -0.4959, 0.6213, 0.6067, -0.4959, 0.6086, 0.6058, -0.5124, 0.6086, 0.6058, -0.5124, 0.6086, 0.6058, -0.5124, 0.6465, 0.7589, -0.0777, 0.6465, 0.7589, -0.0777, 0.6465, 0.7589, -0.0777, 0.7695, 0.6278, 0.1176, 0.7695, 0.6278, 0.1176, 0.7695, 0.6278, 0.1176, 0.7048, 0.7084, 0.03822, 0.7048, 0.7084, 0.03822, 0.7048, 0.7084, 0.03822, -0.7197, 0.6732, 0.1698, -0.7197, 0.6732, 0.1698, -0.7197, 0.6732, 0.1698, -0.02632, 0.9996, 0.01098, -0.02632, 0.9996, 0.01098, -0.02632, 0.9996, 0.01098, -0.02631, 0.9996, 0.01098, -0.02631, 0.9996, 0.01098, -0.02631, 0.9996, 0.01098, -0.02632, 0.9996, 0.01098, -0.02632, 0.9996, 0.01098, -0.02632, 0.9996, 0.01098, -0.02631, 0.9996, 0.01098, -0.02631, 0.9996, 0.01098, -0.02631, 0.9996, 0.01098, -0.02631, 0.9996, 0.01098, -0.02631, 0.9996, 0.01098, -0.02631, 0.9996, 0.01098, -0.02632, 0.9996, 0.01098, -0.02632, 0.9996, 0.01098, -0.02632, 0.9996, 0.01098, -0.02632, 0.9996, 0.01097, -0.02632, 0.9996, 0.01097, -0.02632, 0.9996, 0.01097, 0.04455, 0.9868, -0.1558, 0.04455, 0.9868, -0.1558, 0.04455, 0.9868, -0.1558, -0.3229, 0.4517, -0.8317, -0.3229, 0.4517, -0.8317, -0.3229, 0.4517, -0.8317, -0.02631, 0.9996, 0.01098, -0.02631, 0.9996, 0.01098, -0.02631, 0.9996, 0.01098, 0.03302, 0.9577, -0.2859, 0.03302, 0.9577, -0.2859, 0.03302, 0.9577, -0.2859, -0.09159, 0.4154, -0.905, -0.09159, 0.4154, -0.905, -0.09159, 0.4154, -0.905, 0.02754, 0.2875, -0.9574, 0.02754, 0.2875, -0.9574, 0.02754, 0.2875, -0.9574, -0.006344, 0.9763, -0.2164, -0.006344, 0.9763, -0.2164, -0.006344, 0.9763, -0.2164, 0.07552, 0.281, -0.9567, 0.07552, 0.281, -0.9567, 0.07552, 0.281, -0.9567, -0.008308, 0.3009, -0.9536, -0.008308, 0.3009, -0.9536, -0.008308, 0.3009, -0.9536, -0.005512, 0.3637, -0.9315, -0.005512, 0.3637, -0.9315, -0.005512, 0.3637, -0.9315, 0.2583, 0.524, -0.8116, 0.2583, 0.524, -0.8116, 0.2583, 0.524, -0.8116, 0.201, 0.9004, -0.3859, 0.201, 0.9004, -0.3859, 0.201, 0.9004, -0.3859, 0.1768, 0.8967, -0.4057, 0.1768, 0.8967, -0.4057, 0.1768, 0.8967, -0.4057, 0.5985, 0.6423, -0.4788, 0.5985, 0.6423, -0.4788, 0.5985, 0.6423, -0.4788, -0.08183, 0.5845, -0.8072, -0.08183, 0.5845, -0.8072, -0.08183, 0.5845, -0.8072, -0.08645, 0.5808, -0.8094, -0.08645, 0.5808, -0.8094, -0.08645, 0.5808, -0.8094, 0.1373, 0.6106, -0.78, 0.1373, 0.6106, -0.78, 0.1373, 0.6106, -0.78, 0.3035, 0.6996, -0.6468, 0.3035, 0.6996, -0.6468, 0.3035, 0.6996, -0.6468, 0.7271, 0.6854, 0.04067, 0.7271, 0.6854, 0.04067, 0.7271, 0.6854, 0.04067, 0.5985, 0.6423, -0.4788, 0.5985, 0.6423, -0.4788, 0.5985, 0.6423, -0.4788, 0.5985, 0.6423, -0.4788, 0.5985, 0.6423, -0.4788, 0.5985, 0.6423, -0.4788, 0.5985, 0.6423, -0.4788, 0.5985, 0.6423, -0.4788, 0.5985, 0.6423, -0.4788, 0.6616, 0.255, -0.7052, 0.6616, 0.255, -0.7052, 0.6616, 0.255, -0.7052, 0.5985, 0.6423, -0.4788, 0.5985, 0.6423, -0.4788, 0.5985, 0.6423, -0.4788, 0.5985, 0.6423, -0.4788, 0.5985, 0.6423, -0.4788, 0.5985, 0.6423, -0.4788, 0.5985, 0.6423, -0.4788, 0.5985, 0.6423, -0.4788, 0.5985, 0.6423, -0.4788, 0.5985, 0.6423, -0.4788, 0.5985, 0.6423, -0.4788, 0.5985, 0.6423, -0.4788, 0.08053, 0.6476, -0.7577, 0.08053, 0.6476, -0.7577, 0.08053, 0.6476, -0.7577, 0.1089, 0.6658, -0.7382, 0.1089, 0.6658, -0.7382, 0.1089, 0.6658, -0.7382, 0.2927, 0.7095, -0.641, 0.2927, 0.7095, -0.641, 0.2927, 0.7095, -0.641, 0.5985, 0.6423, -0.4788, 0.5985, 0.6423, -0.4788, 0.5985, 0.6423, -0.4788, -0.2525, 0.02742, -0.9672, -0.2525, 0.02742, -0.9672, -0.2525, 0.02742, -0.9672, -0.2525, 0.0274, -0.9672, -0.2525, 0.0274, -0.9672, -0.2525, 0.0274, -0.9672, -0.2525, 0.02741, -0.9672, -0.2525, 0.02741, -0.9672, -0.2525, 0.02741, -0.9672, -0.2525, 0.02742, -0.9672, -0.2525, 0.02742, -0.9672, -0.2525, 0.02742, -0.9672, -0.2525, 0.02739, -0.9672, -0.2525, 0.02739, -0.9672, -0.2525, 0.02739, -0.9672, -0.2525, 0.0274, -0.9672, -0.2525, 0.0274, -0.9672, -0.2525, 0.0274, -0.9672, -0.2525, 0.02742, -0.9672, -0.2525, 0.02742, -0.9672, -0.2525, 0.02742, -0.9672, -0.04133, -0.2236, -0.9738, -0.04133, -0.2236, -0.9738, -0.04133, -0.2236, -0.9738, -0.01108, -0.2649, -0.9642, -0.01108, -0.2649, -0.9642, -0.01108, -0.2649, -0.9642, -0.1291, -0.2039, -0.9705, -0.1291, -0.2039, -0.9705, -0.1291, -0.2039, -0.9705, -0.2525, 0.02739, -0.9672, -0.2525, 0.02739, -0.9672, -0.2525, 0.02739, -0.9672, -0.2525, 0.02741, -0.9672, -0.2525, 0.02741, -0.9672, -0.2525, 0.02741, -0.9672, -0.2525, 0.02742, -0.9672, -0.2525, 0.02742, -0.9672, -0.2525, 0.02742, -0.9672, -0.2525, 0.02741, -0.9672, -0.2525, 0.02741, -0.9672, -0.2525, 0.02741, -0.9672, -0.2525, 0.0274, -0.9672, -0.2525, 0.0274, -0.9672, -0.2525, 0.0274, -0.9672, -0.2525, 0.0274, -0.9672, -0.2525, 0.0274, -0.9672, -0.2525, 0.0274, -0.9672, -0.2525, 0.02742, -0.9672, -0.2525, 0.02742, -0.9672, -0.2525, 0.02742, -0.9672, -0.2525, 0.02744, -0.9672, -0.2525, 0.02744, -0.9672, -0.2525, 0.02744, -0.9672, -0.2525, 0.02741, -0.9672, -0.2525, 0.02741, -0.9672, -0.2525, 0.02741, -0.9672, 0.3794, 0.08743, -0.9211, 0.3794, 0.08743, -0.9211, 0.3794, 0.08743, -0.9211, 0.3805, 0.0898, -0.9204, 0.3805, 0.0898, -0.9204, 0.3805, 0.0898, -0.9204, 0.4313, -0.3893, -0.8139, 0.4313, -0.3893, -0.8139, 0.4313, -0.3893, -0.8139, 0.426, 0.1333, -0.8948, 0.426, 0.1333, -0.8948, 0.426, 0.1333, -0.8948, 0.3762, 0.1516, -0.9141, 0.3762, 0.1516, -0.9141, 0.3762, 0.1516, -0.9141, 0.2134, 0.07542, -0.974, 0.2134, 0.07542, -0.974, 0.2134, 0.07542, -0.974, 0.001874, -0.3613, -0.9324, 0.001874, -0.3613, -0.9324, 0.001874, -0.3613, -0.9324, 0.0546, -0.2339, -0.9707, 0.0546, -0.2339, -0.9707, 0.0546, -0.2339, -0.9707, 0.05655, -0.2247, -0.9728, 0.05655, -0.2247, -0.9728, 0.05655, -0.2247, -0.9728, 0.1179, -0.4456, -0.8874, 0.1179, -0.4456, -0.8874, 0.1179, -0.4456, -0.8874, -0.309, 0.3841, -0.87, -0.309, 0.3841, -0.87, -0.309, 0.3841, -0.87, -0.09087, 0.2468, -0.9648, -0.09087, 0.2468, -0.9648, -0.09087, 0.2468, -0.9648, -0.04478, 0.2521, -0.9667, -0.04478, 0.2521, -0.9667, -0.04478, 0.2521, -0.9667, -0.273, 0.09069, -0.9577, -0.273, 0.09069, -0.9577, -0.273, 0.09069, -0.9577, -0.2624, 0.0368, -0.9643, -0.2624, 0.0368, -0.9643, -0.2624, 0.0368, -0.9643, -0.617, 0.2423, -0.7487, -0.617, 0.2423, -0.7487, -0.617, 0.2423, -0.7487, 0.05788, 0.3614, -0.9306, 0.05788, 0.3614, -0.9306, 0.05788, 0.3614, -0.9306, -0.2525, 0.02741, -0.9672, -0.2525, 0.02741, -0.9672, -0.2525, 0.02741, -0.9672, -0.2525, 0.0274, -0.9672, -0.2525, 0.0274, -0.9672, -0.2525, 0.0274, -0.9672, -0.1312, 0.2809, -0.9507, -0.1312, 0.2809, -0.9507, -0.1312, 0.2809, -0.9507, -0.2525, 0.02744, -0.9672, -0.2525, 0.02744, -0.9672, -0.2525, 0.02744, -0.9672, -0.2525, 0.02741, -0.9672, -0.2525, 0.02741, -0.9672, -0.2525, 0.02741, -0.9672, -0.2525, 0.02741, -0.9672, -0.2525, 0.02741, -0.9672, -0.2525, 0.02741, -0.9672, -0.2525, 0.02741, -0.9672, -0.2525, 0.02741, -0.9672, -0.2525, 0.02741, -0.9672, 0.5985, 0.6423, -0.4788, 0.5985, 0.6423, -0.4788, 0.5985, 0.6423, -0.4788, 0.5985, 0.6423, -0.4788, 0.5985, 0.6423, -0.4788, 0.5985, 0.6423, -0.4788, 0.1026, 0.4339, -0.8951, 0.1026, 0.4339, -0.8951, 0.1026, 0.4339, -0.8951, 0.2136, 0.34, -0.9158, 0.2136, 0.34, -0.9158, 0.2136, 0.34, -0.9158, -0.2889, -0.9523, 0.09832, -0.2889, -0.9523, 0.09832, -0.2889, -0.9523, 0.09832, -0.2889, -0.9523, 0.09832, -0.2889, -0.9523, 0.09832, -0.2889, -0.9523, 0.09832, -0.2116, -0.7486, -0.6283, -0.2116, -0.7486, -0.6283, -0.2116, -0.7486, -0.6283, 0.4643, -0.8318, -0.3041, 0.4643, -0.8318, -0.3041, 0.4643, -0.8318, -0.3041, -0.5057, -0.2731, -0.8183, -0.5057, -0.2731, -0.8183, -0.5057, -0.2731, -0.8183, -0.5081, -0.2826, -0.8136, -0.5081, -0.2826, -0.8136, -0.5081, -0.2826, -0.8136, -0.2557, -0.6227, -0.7395, -0.2557, -0.6227, -0.7395, -0.2557, -0.6227, -0.7395, -0.148, -0.4374, -0.887, -0.148, -0.4374, -0.887, -0.148, -0.4374, -0.887, -0.363, -0.8538, -0.3732, -0.363, -0.8538, -0.3732, -0.363, -0.8538, -0.3732, -0.2988, -0.4707, -0.8301, -0.2988, -0.4707, -0.8301, -0.2988, -0.4707, -0.8301, -0.2123, -0.5693, -0.7942, -0.2123, -0.5693, -0.7942, -0.2123, -0.5693, -0.7942, -0.2864, -0.8212, -0.4935, -0.2864, -0.8212, -0.4935, -0.2864, -0.8212, -0.4935, -0.283, -0.8349, -0.4722, -0.283, -0.8349, -0.4722, -0.283, -0.8349, -0.4722, -0.2525, 0.02739, -0.9672, -0.2525, 0.02739, -0.9672, -0.2525, 0.02739, -0.9672, -0.2525, 0.0274, -0.9672, -0.2525, 0.0274, -0.9672, -0.2525, 0.0274, -0.9672, -0.2525, 0.0274, -0.9672, -0.2525, 0.0274, -0.9672, -0.2525, 0.0274, -0.9672, -0.1471, -0.5455, -0.8251, -0.1471, -0.5455, -0.8251, -0.1471, -0.5455, -0.8251, -0.1237, -0.5282, -0.84, -0.1237, -0.5282, -0.84, -0.1237, -0.5282, -0.84, -0.1669, -0.376, -0.9115, -0.1669, -0.376, -0.9115, -0.1669, -0.376, -0.9115, -0.1911, -0.7319, -0.6541, -0.1911, -0.7319, -0.6541, -0.1911, -0.7319, -0.6541, -0.3098, -0.497, -0.8105, -0.3098, -0.497, -0.8105, -0.3098, -0.497, -0.8105, -0.3452, -0.4597, -0.8183, -0.3452, -0.4597, -0.8183, -0.3452, -0.4597, -0.8183, -0.2525, 0.0274, -0.9672, -0.2525, 0.0274, -0.9672, -0.2525, 0.0274, -0.9672, -0.5047, -0.5579, -0.6588, -0.5047, -0.5579, -0.6588, -0.5047, -0.5579, -0.6588, 0.2971, -0.378, -0.8768, 0.2971, -0.378, -0.8768, 0.2971, -0.378, -0.8768, 0.4011, -0.8646, -0.3025, 0.4011, -0.8646, -0.3025, 0.4011, -0.8646, -0.3025, 0.3617, -0.4525, -0.8151, 0.3617, -0.4525, -0.8151, 0.3617, -0.4525, -0.8151, 0.3078, -0.299, -0.9033, 0.3078, -0.299, -0.9033, 0.3078, -0.299, -0.9033, 0.6869, -0.1789, -0.7044, 0.6869, -0.1789, -0.7044, 0.6869, -0.1789, -0.7044, 0.6835, -0.2522, -0.685, 0.6835, -0.2522, -0.685, 0.6835, -0.2522, -0.685, 0.5037, -0.0803, -0.8601, 0.5037, -0.0803, -0.8601, 0.5037, -0.0803, -0.8601, 0.3451, -0.2634, -0.9009, 0.3451, -0.2634, -0.9009, 0.3451, -0.2634, -0.9009, 0.4011, -0.8646, -0.3025, 0.4011, -0.8646, -0.3025, 0.4011, -0.8646, -0.3025, 0.4011, -0.8646, -0.3026, 0.4011, -0.8646, -0.3026, 0.4011, -0.8646, -0.3026, 0.4011, -0.8646, -0.3025, 0.4011, -0.8646, -0.3025, 0.4011, -0.8646, -0.3025, 0.4011, -0.8646, -0.3025, 0.4011, -0.8646, -0.3025, 0.4011, -0.8646, -0.3025, 0.4011, -0.8646, -0.3025, 0.4011, -0.8646, -0.3025, 0.4011, -0.8646, -0.3025, 0.6514, -0.7057, -0.2788, 0.6514, -0.7057, -0.2788, 0.6514, -0.7057, -0.2788, 0.5889, -0.7845, -0.1942, 0.5889, -0.7845, -0.1942, 0.5889, -0.7845, -0.1942, 0.4011, -0.8646, -0.3025, 0.4011, -0.8646, -0.3025, 0.4011, -0.8646, -0.3025, 0.4011, -0.8646, -0.3025, 0.4011, -0.8646, -0.3025, 0.4011, -0.8646, -0.3025, 0.3382, -0.9362, -0.09571, 0.3382, -0.9362, -0.09571, 0.3382, -0.9362, -0.09571, -0.03145, -0.9802, -0.1955, -0.03145, -0.9802, -0.1955, -0.03145, -0.9802, -0.1955, 0.4011, -0.8647, -0.3025, 0.4011, -0.8647, -0.3025, 0.4011, -0.8647, -0.3025, 0.4644, -0.8266, -0.3179, 0.4644, -0.8266, -0.3179, 0.4644, -0.8266, -0.3179, 0.4011, -0.8646, -0.3025, 0.4011, -0.8646, -0.3025, 0.4011, -0.8646, -0.3025, 0.4011, -0.8646, -0.3025, 0.4011, -0.8646, -0.3025, 0.4011, -0.8646, -0.3025, 0.4011, -0.8646, -0.3025, 0.4011, -0.8646, -0.3025, 0.4011, -0.8646, -0.3025, 0.4011, -0.8646, -0.3025, 0.4011, -0.8646, -0.3025, 0.4011, -0.8646, -0.3025, 0.4011, -0.8646, -0.3025, 0.4011, -0.8646, -0.3025, 0.4011, -0.8646, -0.3025, 0.4011, -0.8646, -0.3025, 0.4011, -0.8646, -0.3025, 0.4011, -0.8646, -0.3025, 0.4011, -0.8646, -0.3025, 0.4011, -0.8646, -0.3025, 0.4011, -0.8646, -0.3025, 0.4011, -0.8646, -0.3025, 0.4011, -0.8646, -0.3025, 0.4011, -0.8646, -0.3025, 0.4011, -0.8646, -0.3025, 0.4011, -0.8646, -0.3025, 0.4011, -0.8646, -0.3025, 0.4011, -0.8646, -0.3025, 0.4011, -0.8646, -0.3025, 0.4011, -0.8646, -0.3025, 0.4011, -0.8646, -0.3025, 0.4011, -0.8646, -0.3025, 0.4011, -0.8646, -0.3025, 0.4011, -0.8646, -0.3026, 0.4011, -0.8646, -0.3026, 0.4011, -0.8646, -0.3026, 0.4011, -0.8646, -0.3025, 0.4011, -0.8646, -0.3025, 0.4011, -0.8646, -0.3025, 0.4011, -0.8646, -0.3025, 0.4011, -0.8646, -0.3025, 0.4011, -0.8646, -0.3025, 0.3069, -0.8293, 0.4671, 0.3069, -0.8293, 0.4671, 0.3069, -0.8293, 0.4671, 0.3078, -0.8168, 0.4879, 0.3078, -0.8168, 0.4879, 0.3078, -0.8168, 0.4879, -0.1496, -0.8708, 0.4684, -0.1496, -0.8708, 0.4684, -0.1496, -0.8708, 0.4684, -0.05488, -0.9658, 0.2535, -0.05488, -0.9658, 0.2535, -0.05488, -0.9658, 0.2535, 0.4011, -0.8646, -0.3025, 0.4011, -0.8646, -0.3025, 0.4011, -0.8646, -0.3025, 0.4011, -0.8646, -0.3025, 0.4011, -0.8646, -0.3025, 0.4011, -0.8646, -0.3025, 0.4011, -0.8646, -0.3025, 0.4011, -0.8646, -0.3025, 0.4011, -0.8646, -0.3025, 0.1213, -0.8829, 0.4536, 0.1213, -0.8829, 0.4536, 0.1213, -0.8829, 0.4536, 0.009754, -0.8327, 0.5536, 0.009754, -0.8327, 0.5536, 0.009754, -0.8327, 0.5536, -0.1727, -0.9795, 0.1039, -0.1727, -0.9795, 0.1039, -0.1727, -0.9795, 0.1039, -0.05926, -0.9355, 0.3483, -0.05926, -0.9355, 0.3483, -0.05926, -0.9355, 0.3483, -0.0538, -0.9525, 0.2998, -0.0538, -0.9525, 0.2998, -0.0538, -0.9525, 0.2998, 0.2634, -0.8302, 0.4914, 0.2634, -0.8302, 0.4914, 0.2634, -0.8302, 0.4914, -0.05533, -0.998, -0.03128, -0.05533, -0.998, -0.03128, -0.05533, -0.998, -0.03128, -0.3346, -0.9384, 0.08603, -0.3346, -0.9384, 0.08603, -0.3346, -0.9384, 0.08603, -0.2889, -0.9523, 0.09833, -0.2889, -0.9523, 0.09833, -0.2889, -0.9523, 0.09833, 0.4011, -0.8646, -0.3025, 0.4011, -0.8646, -0.3025, 0.4011, -0.8646, -0.3025, -0.02324, -0.9997, 0.00259, -0.02324, -0.9997, 0.00259, -0.02324, -0.9997, 0.00259, -0.1337, -0.9537, 0.2695, -0.1337, -0.9537, 0.2695, -0.1337, -0.9537, 0.2695, -0.1383, -0.951, 0.2764, -0.1383, -0.951, 0.2764, -0.1383, -0.951, 0.2764, 0.4369, -0.6286, 0.6434, 0.4369, -0.6286, 0.6434, 0.4369, -0.6286, 0.6434, 0.4369, -0.6287, 0.6434, 0.4369, -0.6287, 0.6434, 0.4369, -0.6287, 0.6434, 0.4369, -0.6287, 0.6434, 0.4369, -0.6287, 0.6434, 0.4369, -0.6287, 0.6434, 0.4369, -0.6287, 0.6434, 0.4369, -0.6287, 0.6434, 0.4369, -0.6287, 0.6434, 0.4369, -0.6287, 0.6434, 0.4369, -0.6287, 0.6434, 0.4369, -0.6287, 0.6434, 0.4369, -0.6286, 0.6434, 0.4369, -0.6286, 0.6434, 0.4369, -0.6286, 0.6434, 0.6321, -0.5712, 0.5236, 0.6321, -0.5712, 0.5236, 0.6321, -0.5712, 0.5236, 0.4369, -0.6286, 0.6434, 0.4369, -0.6286, 0.6434, 0.4369, -0.6286, 0.6434, 0.4369, -0.6286, 0.6434, 0.4369, -0.6286, 0.6434, 0.4369, -0.6286, 0.6434, 0.4369, -0.6286, 0.6434, 0.4369, -0.6286, 0.6434, 0.4369, -0.6286, 0.6434, 0.4921, -0.3941, 0.7762, 0.4921, -0.3941, 0.7762, 0.4921, -0.3941, 0.7762, 0.4369, -0.6287, 0.6434, 0.4369, -0.6287, 0.6434, 0.4369, -0.6287, 0.6434, -0.2889, -0.9523, 0.09832, -0.2889, -0.9523, 0.09832, -0.2889, -0.9523, 0.09832, -0.2889, -0.9523, 0.09833, -0.2889, -0.9523, 0.09833, -0.2889, -0.9523, 0.09833, -0.3144, -0.6022, -0.7338, -0.3144, -0.6022, -0.7338, -0.3144, -0.6022, -0.7338, -0.2889, -0.9523, 0.09833, -0.2889, -0.9523, 0.09833, -0.2889, -0.9523, 0.09833, -0.2889, -0.9523, 0.09833, -0.2889, -0.9523, 0.09833, -0.2889, -0.9523, 0.09833, -0.2889, -0.9523, 0.09833, -0.2889, -0.9523, 0.09833, -0.2889, -0.9523, 0.09833, -0.5403, -0.2652, -0.7986, -0.5403, -0.2652, -0.7986, -0.5403, -0.2652, -0.7986, -0.8227, -0.4792, -0.3057, -0.8227, -0.4792, -0.3057, -0.8227, -0.4792, -0.3057, -0.8218, -0.2794, -0.4965, -0.8218, -0.2794, -0.4965, -0.8218, -0.2794, -0.4965, -0.7628, -0.5649, -0.3147, -0.7628, -0.5649, -0.3147, -0.7628, -0.5649, -0.3147, -0.4011, -0.9017, 0.1616, -0.4011, -0.9017, 0.1616, -0.4011, -0.9017, 0.1616, -0.7341, -0.679, -0.009734, -0.7341, -0.679, -0.009734, -0.7341, -0.679, -0.009734, -0.8491, -0.5281, 0.01299, -0.8491, -0.5281, 0.01299, -0.8491, -0.5281, 0.01299, -0.8507, -0.4862, 0.1998, -0.8507, -0.4862, 0.1998, -0.8507, -0.4862, 0.1998, -0.9833, -0.1706, -0.06278, -0.9833, -0.1706, -0.06278, -0.9833, -0.1706, -0.06278, -0.2889, -0.9523, 0.09832, -0.2889, -0.9523, 0.09832, -0.2889, -0.9523, 0.09832, -0.2889, -0.9523, 0.09833, -0.2889, -0.9523, 0.09833, -0.2889, -0.9523, 0.09833, -0.9881, 0.1535, 0.007983, -0.9881, 0.1535, 0.007983, -0.9881, 0.1535, 0.007983, -0.9765, -0.02109, 0.2145, -0.9765, -0.02109, 0.2145, -0.9765, -0.02109, 0.2145, -0.4407, -0.8961, 0.05294, -0.4407, -0.8961, 0.05294, -0.4407, -0.8961, 0.05294, -0.5863, -0.791, 0.175, -0.5863, -0.791, 0.175, -0.5863, -0.791, 0.175, -0.2889, -0.9523, 0.09833, -0.2889, -0.9523, 0.09833, -0.2889, -0.9523, 0.09833, -0.2889, -0.9523, 0.09833, -0.2889, -0.9523, 0.09833, -0.2889, -0.9523, 0.09833, -0.2454, -0.9621, 0.1193, -0.2454, -0.9621, 0.1193, -0.2454, -0.9621, 0.1193, -0.2889, -0.9523, 0.09833, -0.2889, -0.9523, 0.09833, -0.2889, -0.9523, 0.09833, -0.2889, -0.9523, 0.09832, -0.2889, -0.9523, 0.09832, -0.2889, -0.9523, 0.09832, -0.2889, -0.9523, 0.09833, -0.2889, -0.9523, 0.09833, -0.2889, -0.9523, 0.09833, -0.2889, -0.9523, 0.09833, -0.2889, -0.9523, 0.09833, -0.2889, -0.9523, 0.09833, -0.2889, -0.9523, 0.09832, -0.2889, -0.9523, 0.09832, -0.2889, -0.9523, 0.09832, -0.2889, -0.9523, 0.09833, -0.2889, -0.9523, 0.09833, -0.2889, -0.9523, 0.09833, -0.2889, -0.9523, 0.09833, -0.2889, -0.9523, 0.09833, -0.2889, -0.9523, 0.09833, 0.4369, -0.6286, 0.6434, 0.4369, -0.6286, 0.6434, 0.4369, -0.6286, 0.6434, 0.4369, -0.6286, 0.6434, 0.4369, -0.6286, 0.6434, 0.4369, -0.6286, 0.6434, 0.4369, -0.6287, 0.6434, 0.4369, -0.6287, 0.6434, 0.4369, -0.6287, 0.6434, 0.4369, -0.6286, 0.6434, 0.4369, -0.6286, 0.6434, 0.4369, -0.6286, 0.6434, 0.4369, -0.6286, 0.6434, 0.4369, -0.6286, 0.6434, 0.4369, -0.6286, 0.6434, 0.4369, -0.6287, 0.6434, 0.4369, -0.6287, 0.6434, 0.4369, -0.6287, 0.6434, 0.4369, -0.6287, 0.6434, 0.4369, -0.6287, 0.6434, 0.4369, -0.6287, 0.6434, 0.6494, -0.7603, -0.01617, 0.6494, -0.7603, -0.01617, 0.6494, -0.7603, -0.01617, 0.7057, -0.6975, 0.1245, 0.7057, -0.6975, 0.1245, 0.7057, -0.6975, 0.1245, 0.4369, -0.6287, 0.6433, 0.4369, -0.6287, 0.6433, 0.4369, -0.6287, 0.6433, 0.8784, -0.4676, 0.09903, 0.8784, -0.4676, 0.09903, 0.8784, -0.4676, 0.09903, 0.8973, -0.4207, 0.1339, 0.8973, -0.4207, 0.1339, 0.8973, -0.4207, 0.1339, 0.7111, -0.6371, 0.2975, 0.7111, -0.6371, 0.2975, 0.7111, -0.6371, 0.2975, 0.7106, -0.6381, 0.2965, 0.7106, -0.6381, 0.2965, 0.7106, -0.6381, 0.2965, 0.755, -0.6423, 0.1318, 0.755, -0.6423, 0.1318, 0.755, -0.6423, 0.1318, 0.4369, -0.6286, 0.6434, 0.4369, -0.6286, 0.6434, 0.4369, -0.6286, 0.6434, 0.4369, -0.6286, 0.6434, 0.4369, -0.6286, 0.6434, 0.4369, -0.6286, 0.6434, 0.4369, -0.6287, 0.6434, 0.4369, -0.6287, 0.6434, 0.4369, -0.6287, 0.6434, 0.4369, -0.6287, 0.6434, 0.4369, -0.6287, 0.6434, 0.4369, -0.6287, 0.6434, 0.6703, -0.5393, 0.5098, 0.6703, -0.5393, 0.5098, 0.6703, -0.5393, 0.5098, 0.6647, -0.746, -0.04103, 0.6647, -0.746, -0.04103, 0.6647, -0.746, -0.04103, 0.4369, -0.6286, 0.6434, 0.4369, -0.6286, 0.6434, 0.4369, -0.6286, 0.6434, 0.4369, -0.6287, 0.6433, 0.4369, -0.6287, 0.6433, 0.4369, -0.6287, 0.6433, 0.5796, -0.7862, -0.2144, 0.5796, -0.7862, -0.2144, 0.5796, -0.7862, -0.2144, 0.6898, -0.6747, 0.2627, 0.6898, -0.6747, 0.2627, 0.6898, -0.6747, 0.2627, 0.717, -0.6309, 0.2966, 0.717, -0.6309, 0.2966, 0.717, -0.6309, 0.2966, 0.759, -0.6227, 0.1903, 0.759, -0.6227, 0.1903, 0.759, -0.6227, 0.1903, 0.7268, -0.6651, 0.1716, 0.7268, -0.6651, 0.1716, 0.7268, -0.6651, 0.1716, 0.9956, -0.0831, 0.04382, 0.9956, -0.0831, 0.04382, 0.9956, -0.0831, 0.04382, 0.9486, -0.2084, -0.2381, 0.9486, -0.2084, -0.2381, 0.9486, -0.2084, -0.2381, 0.9546, -0.246, -0.1681, 0.9546, -0.246, -0.1681, 0.9546, -0.246, -0.1681, 0.6972, 0.7168, 0.006672, 0.6972, 0.7168, 0.006672, 0.6972, 0.7168, 0.006672, 0.9686, 0.2453, -0.04107, 0.9686, 0.2453, -0.04107, 0.9686, 0.2453, -0.04107, 0.997, -0.07069, 0.03063, 0.997, -0.07069, 0.03063, 0.997, -0.07069, 0.03063, 0.9973, -0.06395, 0.03628, 0.9973, -0.06395, 0.03628, 0.9973, -0.06395, 0.03628, 0.9956, -0.08311, 0.04382, 0.9956, -0.08311, 0.04382, 0.9956, -0.08311, 0.04382, 0.9956, -0.08311, 0.04382, 0.9956, -0.08311, 0.04382, 0.9956, -0.08311, 0.04382, 0.9956, -0.0831, 0.04382, 0.9956, -0.0831, 0.04382, 0.9956, -0.0831, 0.04382, 0.9807, -0.1949, 0.01687, 0.9807, -0.1949, 0.01687, 0.9807, -0.1949, 0.01687, 0.9654, -0.2239, -0.1338, 0.9654, -0.2239, -0.1338, 0.9654, -0.2239, -0.1338, 0.9956, -0.0831, 0.04381, 0.9956, -0.0831, 0.04381, 0.9956, -0.0831, 0.04381, 0.824, -0.02083, -0.5662, 0.824, -0.02083, -0.5662, 0.824, -0.02083, -0.5662, 0.6926, 0.218, -0.6876, 0.6926, 0.218, -0.6876, 0.6926, 0.218, -0.6876, 0.6404, 0.2206, -0.7357, 0.6404, 0.2206, -0.7357, 0.6404, 0.2206, -0.7357, 0.7723, -0.0127, -0.6351, 0.7723, -0.0127, -0.6351, 0.7723, -0.0127, -0.6351, 0.9869, 0.03495, -0.1577, 0.9869, 0.03495, -0.1577, 0.9869, 0.03495, -0.1577, 0.9501, 0.2725, -0.152, 0.9501, 0.2725, -0.152, 0.9501, 0.2725, -0.152, 0.5985, 0.6423, -0.4788, 0.5985, 0.6423, -0.4788, 0.5985, 0.6423, -0.4788, 0.9956, -0.08312, 0.04382, 0.9956, -0.08312, 0.04382, 0.9956, -0.08312, 0.04382, 0.9906, 0.09758, -0.09604, 0.9906, 0.09758, -0.09604, 0.9906, 0.09758, -0.09604, 0.9847, 0.1627, -0.06286, 0.9847, 0.1627, -0.06286, 0.9847, 0.1627, -0.06286, 0.7591, 0.3319, -0.5601, 0.7591, 0.3319, -0.5601, 0.7591, 0.3319, -0.5601, 0.5985, 0.6423, -0.4788, 0.5985, 0.6423, -0.4788, 0.5985, 0.6423, -0.4788, 0.5985, 0.6423, -0.4788, 0.5985, 0.6423, -0.4788, 0.5985, 0.6423, -0.4788, 0.6861, 0.5716, -0.4501, 0.6861, 0.5716, -0.4501, 0.6861, 0.5716, -0.4501, 0.8259, 0.2313, -0.5142, 0.8259, 0.2313, -0.5142, 0.8259, 0.2313, -0.5142, 0.9302, -0.244, -0.2741, 0.9302, -0.244, -0.2741, 0.9302, -0.244, -0.2741, 0.9302, -0.2679, -0.2509, 0.9302, -0.2679, -0.2509, 0.9302, -0.2679, -0.2509, 0.9956, -0.0831, 0.04382, 0.9956, -0.0831, 0.04382, 0.9956, -0.0831, 0.04382, 0.9877, -0.1484, -0.04838, 0.9877, -0.1484, -0.04838, 0.9877, -0.1484, -0.04838, 0.9956, -0.0831, 0.04384, 0.9956, -0.0831, 0.04384, 0.9956, -0.0831, 0.04384, 0.9988, 0.04334, 0.02109, 0.9988, 0.04334, 0.02109, 0.9988, 0.04334, 0.02109, 0.9956, -0.08309, 0.04381, 0.9956, -0.08309, 0.04381, 0.9956, -0.08309, 0.04381, 0.7132, 0.6458, -0.2726, 0.7132, 0.6458, -0.2726, 0.7132, 0.6458, -0.2726, 0.9072, 0.4108, 0.09109, 0.9072, 0.4108, 0.09109, 0.9072, 0.4108, 0.09109, 0.9953, -0.08553, 0.04463, 0.9953, -0.08553, 0.04463, 0.9953, -0.08553, 0.04463, 0.9956, -0.08313, 0.04384, 0.9956, -0.08313, 0.04384, 0.9956, -0.08313, 0.04384, 0.9956, -0.08312, 0.04383, 0.9956, -0.08312, 0.04383, 0.9956, -0.08312, 0.04383, 0.9956, -0.08312, 0.04384, 0.9956, -0.08312, 0.04384, 0.9956, -0.08312, 0.04384, 0.4369, -0.6287, 0.6434, 0.4369, -0.6287, 0.6434, 0.4369, -0.6287, 0.6434, 0.4369, -0.6286, 0.6434, 0.4369, -0.6286, 0.6434, 0.4369, -0.6286, 0.6434, 0.4369, -0.6287, 0.6434, 0.4369, -0.6287, 0.6434, 0.4369, -0.6287, 0.6434, 0.9967, -0.07933, 0.01439, 0.9967, -0.07933, 0.01439, 0.9967, -0.07933, 0.01439, 0.9967, -0.08034, 0.01461, 0.9967, -0.08034, 0.01461, 0.9967, -0.08034, 0.01461, 0.9956, -0.08309, 0.04382, 0.9956, -0.08309, 0.04382, 0.9956, -0.08309, 0.04382, 0.8739, -0.231, 0.4277, 0.8739, -0.231, 0.4277, 0.8739, -0.231, 0.4277, 0.9958, -0.07648, 0.05096, 0.9958, -0.07648, 0.05096, 0.9958, -0.07648, 0.05096, -0.9452, 0.09459, -0.3125, -0.9452, 0.09459, -0.3125, -0.9452, 0.09459, -0.3125, -0.2525, 0.02739, -0.9672, -0.2525, 0.02739, -0.9672, -0.2525, 0.02739, -0.9672, -0.5282, -0.3507, -0.7733, -0.5282, -0.3507, -0.7733, -0.5282, -0.3507, -0.7733, -0.7599, 0.2009, -0.6182, -0.7599, 0.2009, -0.6182, -0.7599, 0.2009, -0.6182, -0.5394, -0.1327, -0.8315, -0.5394, -0.1327, -0.8315, -0.5394, -0.1327, -0.8315, -0.8956, 0.02006, -0.4443, -0.8956, 0.02006, -0.4443, -0.8956, 0.02006, -0.4443, -0.7235, -0.03259, -0.6895, -0.7235, -0.03259, -0.6895, -0.7235, -0.03259, -0.6895, -0.9217, 0.008532, -0.3878, -0.9217, 0.008532, -0.3878, -0.9217, 0.008532, -0.3878, -0.9367, 0.03058, -0.3487, -0.9367, 0.03058, -0.3487, -0.9367, 0.03058, -0.3487, -0.9107, 0.02509, -0.4124, -0.9107, 0.02509, -0.4124, -0.9107, 0.02509, -0.4124, -0.959, 0.09053, -0.2684, -0.959, 0.09053, -0.2684, -0.959, 0.09053, -0.2684, -0.9084, 0.02663, -0.4172, -0.9084, 0.02663, -0.4172, -0.9084, 0.02663, -0.4172, -0.7541, -0.07794, -0.6521, -0.7541, -0.07794, -0.6521, -0.7541, -0.07794, -0.6521, -0.9957, 0.09127, -0.01355, -0.9957, 0.09127, -0.01355, -0.9957, 0.09127, -0.01355, -0.942, 0.2322, -0.2424, -0.942, 0.2322, -0.2424, -0.942, 0.2322, -0.2424, -0.925, 0.1803, -0.3344, -0.925, 0.1803, -0.3344, -0.925, 0.1803, -0.3344, -0.9266, 0.2146, -0.3088, -0.9266, 0.2146, -0.3088, -0.9266, 0.2146, -0.3088, -0.9786, -0.1937, -0.06927, -0.9786, -0.1937, -0.06927, -0.9786, -0.1937, -0.06927, -0.5433, -0.4218, -0.7259, -0.5433, -0.4218, -0.7259, -0.5433, -0.4218, -0.7259, -0.8237, -0.2784, -0.4939, -0.8237, -0.2784, -0.4939, -0.8237, -0.2784, -0.4939, -0.428, -0.1338, -0.8938, -0.428, -0.1338, -0.8938, -0.428, -0.1338, -0.8938, -0.6553, -0.2159, -0.7238, -0.6553, -0.2159, -0.7238, -0.6553, -0.2159, -0.7238, -0.6175, -0.2377, -0.7498, -0.6175, -0.2377, -0.7498, -0.6175, -0.2377, -0.7498, -0.769, 0.1117, -0.6294, -0.769, 0.1117, -0.6294, -0.769, 0.1117, -0.6294, -0.9808, 0.1526, 0.1212, -0.9808, 0.1526, 0.1212, -0.9808, 0.1526, 0.1212, -0.9808, 0.1525, 0.1213, -0.9808, 0.1525, 0.1213, -0.9808, 0.1525, 0.1213, -0.9808, 0.1525, 0.1213, -0.9808, 0.1525, 0.1213, -0.9808, 0.1525, 0.1213, -0.9808, 0.1525, 0.1213, -0.9808, 0.1525, 0.1213, -0.9808, 0.1525, 0.1213, -0.9808, 0.1525, 0.1213, -0.9808, 0.1525, 0.1213, -0.9808, 0.1525, 0.1213, -0.9808, 0.1525, 0.1212, -0.9808, 0.1525, 0.1212, -0.9808, 0.1525, 0.1212, -0.9809, 0.1525, 0.1212, -0.9809, 0.1525, 0.1212, -0.9809, 0.1525, 0.1212, -0.9926, 0.01679, 0.1205, -0.9926, 0.01679, 0.1205, -0.9926, 0.01679, 0.1205, -0.9837, -0.04153, 0.175, -0.9837, -0.04153, 0.175, -0.9837, -0.04153, 0.175, -0.9798, -0.01041, 0.1999, -0.9798, -0.01041, 0.1999, -0.9798, -0.01041, 0.1999, -0.9809, 0.1523, 0.1213, -0.9809, 0.1523, 0.1213, -0.9809, 0.1523, 0.1213, -0.9808, 0.1526, 0.1211, -0.9808, 0.1526, 0.1211, -0.9808, 0.1526, 0.1211, -0.9808, 0.1525, 0.1213, -0.9808, 0.1525, 0.1213, -0.9808, 0.1525, 0.1213, -0.7539, 0.445, 0.4833, -0.7539, 0.445, 0.4833, -0.7539, 0.445, 0.4833, -0.9808, 0.1525, 0.1213, -0.9808, 0.1525, 0.1213, -0.9808, 0.1525, 0.1213, -0.02631, 0.9996, 0.01098, -0.02631, 0.9996, 0.01098, -0.02631, 0.9996, 0.01098, -0.8152, 0.426, 0.3923, -0.8152, 0.426, 0.3923, -0.8152, 0.426, 0.3923, -0.7386, 0.634, 0.2293, -0.7386, 0.634, 0.2293, -0.7386, 0.634, 0.2293, -0.4597, 0.4357, 0.7738, -0.4597, 0.4357, 0.7738, -0.4597, 0.4357, 0.7738, -0.5293, 0.7727, 0.3505, -0.5293, 0.7727, 0.3505, -0.5293, 0.7727, 0.3505, -0.4542, 0.44, 0.7747, -0.4542, 0.44, 0.7747, -0.4542, 0.44, 0.7747, 0.03799, 0.9992, -0.01413, 0.03799, 0.9992, -0.01413, 0.03799, 0.9992, -0.01413, -0.8266, 0.3759, 0.4189, -0.8266, 0.3759, 0.4189, -0.8266, 0.3759, 0.4189, -0.2891, 0.8809, 0.3747, -0.2891, 0.8809, 0.3747, -0.2891, 0.8809, 0.3747, -0.5404, 0.05102, -0.8399, -0.5404, 0.05102, -0.8399, -0.5404, 0.05102, -0.8399, -0.4732, -0.0449, -0.8798, -0.4732, -0.0449, -0.8798, -0.4732, -0.0449, -0.8798, -0.2647, 0.03387, -0.9637, -0.2647, 0.03387, -0.9637, -0.2647, 0.03387, -0.9637, -0.9706, 0.01756, 0.24, -0.9706, 0.01756, 0.24, -0.9706, 0.01756, 0.24, -0.9181, 0.008832, -0.3962, -0.9181, 0.008832, -0.3962, -0.9181, 0.008832, -0.3962, -0.9772, -0.1142, -0.1791, -0.9772, -0.1142, -0.1791, -0.9772, -0.1142, -0.1791, -0.9675, 0.05218, -0.2473, -0.9675, 0.05218, -0.2473, -0.9675, 0.05218, -0.2473, -0.4809, 0.2936, -0.8261, -0.4809, 0.2936, -0.8261, -0.4809, 0.2936, -0.8261, -0.4967, 0.1909, -0.8466, -0.4967, 0.1909, -0.8466, -0.4967, 0.1909, -0.8466, -0.4481, 0.2142, -0.8679, -0.4481, 0.2142, -0.8679, -0.4481, 0.2142, -0.8679, -0.5239, 0.208, -0.826, -0.5239, 0.208, -0.826, -0.5239, 0.208, -0.826, -0.816, 0.05985, -0.5749, -0.816, 0.05985, -0.5749, -0.816, 0.05985, -0.5749, -0.902, 0.3996, 0.1636, -0.902, 0.3996, 0.1636, -0.902, 0.3996, 0.1636, -0.4756, 0.2842, -0.8325, -0.4756, 0.2842, -0.8325, -0.4756, 0.2842, -0.8325, -0.4831, 0.5894, -0.6475, -0.4831, 0.5894, -0.6475, -0.4831, 0.5894, -0.6475, -0.4742, 0.5695, -0.6714, -0.4742, 0.5695, -0.6714, -0.4742, 0.5695, -0.6714, -0.4825, 0.6437, -0.594, -0.4825, 0.6437, -0.594, -0.4825, 0.6437, -0.594, -0.9808, 0.1525, 0.1213, -0.9808, 0.1525, 0.1213, -0.9808, 0.1525, 0.1213, -0.7937, 0.6033, 0.07842, -0.7937, 0.6033, 0.07842, -0.7937, 0.6033, 0.07842, -0.1382, 0.9904, -0.006738, -0.1382, 0.9904, -0.006738, -0.1382, 0.9904, -0.006738, -0.7374, 0.6645, 0.1209, -0.7374, 0.6645, 0.1209, -0.7374, 0.6645, 0.1209, -0.9808, 0.1525, 0.1212, -0.9808, 0.1525, 0.1212, -0.9808, 0.1525, 0.1212, -0.9808, 0.1525, 0.1213, -0.9808, 0.1525, 0.1213, -0.9808, 0.1525, 0.1213, -0.2074, 0.9781, 0.01906, -0.2074, 0.9781, 0.01906, -0.2074, 0.9781, 0.01906, -0.6062, 0.7851, -0.1271, -0.6062, 0.7851, -0.1271, -0.6062, 0.7851, -0.1271, -0.5741, 0.7189, 0.3919, -0.5741, 0.7189, 0.3919, -0.5741, 0.7189, 0.3919, -0.9588, 0.0613, 0.2775, -0.9588, 0.0613, 0.2775, -0.9588, 0.0613, 0.2775, 0.4369, -0.6286, 0.6434, 0.4369, -0.6286, 0.6434, 0.4369, -0.6286, 0.6434, 0.8697, -0.1548, 0.4688, 0.8697, -0.1548, 0.4688, 0.8697, -0.1548, 0.4688, 0.8601, -0.1769, 0.4784, 0.8601, -0.1769, 0.4784, 0.8601, -0.1769, 0.4784, 0.7365, -0.2418, 0.6318, 0.7365, -0.2418, 0.6318, 0.7365, -0.2418, 0.6318, 0.8141, -0.4729, 0.3371, 0.8141, -0.4729, 0.3371, 0.8141, -0.4729, 0.3371, 0.7072, 0.6603, -0.2527, 0.7072, 0.6603, -0.2527, 0.7072, 0.6603, -0.2527, 0.7736, 0.6083, -0.1776, 0.7736, 0.6083, -0.1776, 0.7736, 0.6083, -0.1776, 0.9718, 0.2224, -0.0781, 0.9718, 0.2224, -0.0781, 0.9718, 0.2224, -0.0781, 0.9899, 0.05617, 0.1302, 0.9899, 0.05617, 0.1302, 0.9899, 0.05617, 0.1302, 0.9948, -0.03466, 0.09601, 0.9948, -0.03466, 0.09601, 0.9948, -0.03466, 0.09601, 0.9947, -0.03701, 0.09581, 0.9947, -0.03701, 0.09581, 0.9947, -0.03701, 0.09581, 0.6418, 0.4822, 0.5963, 0.6418, 0.4822, 0.5963, 0.6418, 0.4822, 0.5963, 0.6418, 0.4822, 0.5963, 0.6418, 0.4822, 0.5963, 0.6418, 0.4822, 0.5963, 0.4569, 0.8893, -0.0177, 0.4569, 0.8893, -0.0177, 0.4569, 0.8893, -0.0177, 0.3753, 0.9138, 0.1555, 0.3753, 0.9138, 0.1555, 0.3753, 0.9138, 0.1555, 0.3127, 0.8153, 0.4874, 0.3127, 0.8153, 0.4874, 0.3127, 0.8153, 0.4874, 0.3741, 0.7364, 0.5637, 0.3741, 0.7364, 0.5637, 0.3741, 0.7364, 0.5637, 0.297, 0.8228, 0.4847, 0.297, 0.8228, 0.4847, 0.297, 0.8228, 0.4847, 0.3024, 0.8418, 0.447, 0.3024, 0.8418, 0.447, 0.3024, 0.8418, 0.447, 0.3224, 0.8182, 0.476, 0.3224, 0.8182, 0.476, 0.3224, 0.8182, 0.476, 0.4369, -0.6286, 0.6434, 0.4369, -0.6286, 0.6434, 0.4369, -0.6286, 0.6434, 0.9928, -0.07791, 0.09128, 0.9928, -0.07791, 0.09128, 0.9928, -0.07791, 0.09128, 0.5799, -0.7839, -0.2219, 0.5799, -0.7839, -0.2219, 0.5799, -0.7839, -0.2219, -0.8398, 0.4231, -0.3402, -0.8398, 0.4231, -0.3402, -0.8398, 0.4231, -0.3402, -0.8455, 0.4896, -0.2133, -0.8455, 0.4896, -0.2133, -0.8455, 0.4896, -0.2133])] * 3)])

# ---- objects
ob_sm_env_rock_04 = bpy.data.objects.new('SM_Env_Rock_04', me_mesh)

# ---- transforms, parenting, visibility, modifiers, constraints
ob_sm_env_rock_04.location = (0.0, 0.0, 0.0)
ob_sm_env_rock_04.rotation_euler = (1.571, -0.0, 0.0)
ob_sm_env_rock_04.scale = (0.01, 0.01, 0.01)
ob_sm_env_rock_04.color = (0.8, 0.8, 0.8, 1.0)

# ---- collection membership
col_sm_env_rock_04.objects.link(ob_sm_env_rock_04)

# ---- scene / render settings (as saved in the file)
scene.frame_start = 1; scene.frame_end = 250; scene.frame_set(1)
scene.render.engine = 'BLENDER_EEVEE_NEXT'
bpy.context.view_layer.update()

# ---- added for rendering (the .blend has no active camera and no usable light): camera, sun
cam_auto = bpy.data.cameras.new('AutoCamera')
cam_auto.lens = 50.0
cam_auto.sensor_width = 36.0
cam_auto.clip_end = 1000.0
ob_auto_camera = bpy.data.objects.new('AutoCamera', cam_auto)
scene.collection.objects.link(ob_auto_camera)
ob_auto_camera.location = (5.52554, -6.77041, 5.23143)
ob_auto_camera.rotation_euler = (1.09748, -7.21219e-08, 0.694738)
scene.camera = ob_auto_camera
light_auto_sun = bpy.data.lights.new('AutoSun', 'SUN')
light_auto_sun.energy = 3.0
light_auto_sun.angle = 0.0523599
ob_auto_sun = bpy.data.objects.new('AutoSun', light_auto_sun)
scene.collection.objects.link(ob_auto_sun)
ob_auto_sun.rotation_euler = (0.872665, 0.174533, 0.523599)
bpy.context.view_layer.update()
